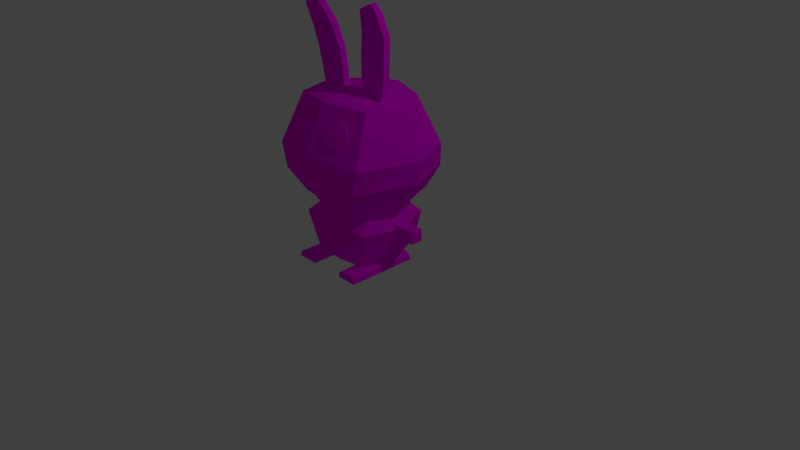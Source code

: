 # Source: newbunny.blend  (saved by Blender 2.78.0; exported with 4.5.12 LTS)
import bpy
from mathutils import Matrix  # noqa: F401  (used for matrix-valued properties, if any)

bpy.ops.wm.read_factory_settings(use_empty=True)
scene = bpy.context.scene
scene.name = 'Scene'

# ---- collections
col_collection_1 = bpy.data.collections.new('Collection 1'); scene.collection.children.link(col_collection_1)

# ---- images (referenced by path relative to the original .blend; pixels are not part of the script)
import os
ASSET_DIR = os.environ.get("B2B_ASSET_DIR", "")  # directory of the original .blend (textures are referenced by path, not embedded)
HERE = os.path.dirname(os.path.abspath(__file__))  # packed textures are extracted next to this script under _unpacked/

def load_image(name, relpath, width, height, colorspace="sRGB"):
    """Load a texture the original file referenced (path relative to the .blend, or extracted next to this script)."""
    p = next((c for c in (os.path.join(HERE, relpath), os.path.join(ASSET_DIR, relpath)) if relpath and os.path.exists(c)), "")
    if p:
        img = bpy.data.images.load(p, check_existing=True)
        img.name = name
    else:  # same state as the original file: an image datablock whose file is absent (Cycles renders it pink)
        img = bpy.data.images.new(name, width, height)
        img.source = "FILE"
        img.filepath = "//" + (relpath or name)
    img.colorspace_settings.name = colorspace
    return img
img_8e10ffcd_f129_4fbc_802e_52e0556b19e6_png = load_image('8e10ffcd-f129-4fbc-802e-52e0556b19e6.png', '8e10ffcd-f129-4fbc-802e-52e0556b19e6.png', 1024, 1024, 'sRGB')

# ---- materials (node trees are filled in below, after node groups)
mat_material_005 = bpy.data.materials.new('Material.005')
mat_material_005.alpha_threshold = 0.0
mat_material_005.roughness = 0.5

# ---- material node trees
mat_material_005.use_nodes = True; mat_material_005.node_tree.nodes.clear()
_N = mat_material_005.node_tree.nodes; _L = mat_material_005.node_tree.links
n0 = _N.new('ShaderNodeOutputMaterial'); n0.name = 'Material Output'; n0.location = (300, 300)
n1 = _N.new('ShaderNodeBsdfDiffuse'); n1.name = 'Diffuse BSDF'; n1.location = (10, 300)
n2 = _N.new('ShaderNodeTexImage'); n2.name = 'Image Texture'; n2.location = (-180, 300)
n2.width = 140
n2.image = img_8e10ffcd_f129_4fbc_802e_52e0556b19e6_png
_L.new(n1.outputs[0], n0.inputs[0])
_L.new(n2.outputs[0], n1.inputs[0])
n0.is_active_output = True

# ---- world
world_world = bpy.data.worlds.new('World'); scene.world = world_world
world_world.color = (0.05088, 0.05088, 0.05088)
world_world.use_sun_shadow = False
world_world.sun_shadow_jitter_overblur = 0.0
world_world.cycles.sampling_method = 'MANUAL'

# ---- cameras
cam_camera = bpy.data.cameras.new('Camera')
cam_camera.clip_end = 100.0
cam_camera.lens = 35.0
cam_camera.sensor_width = 32.0
cam_camera.sensor_height = 18.0
cam_camera.ortho_scale = 7.314
cam_camera.dof.focus_distance = 0.0

# ---- lights
light_lamp = bpy.data.lights.new('Lamp', 'POINT')
light_lamp.transmission_factor = 0.0
light_lamp.cutoff_distance = 30.0
light_lamp.energy = 100.0
light_lamp.shadow_buffer_clip_start = 1.001
light_lamp.shadow_soft_size = 0.1
light_lamp.shadow_maximum_resolution = 0.006
light_lamp.use_absolute_resolution = True

# ---- meshes
me_cube = bpy.data.meshes.new('Cube')
me_cube.from_pydata([(-0.5922, -0.7806, 1.231), (-0.6132, 0.7322, 1.231), (-0.7323, -0.6563, 2.831), (-0.6021, 0.5101, 2.831), (-0.8978, 2.98e-07, 1.231), (-0.925, 1.788e-07, 2.831), (-0.6, -0.9245, 2.424), (-0.5937, -0.8972, 2.412), (-0.596, -0.9419, 2.386), (-0.5896, -0.9147, 2.374), (-0.5841, -0.9602, 2.35), (-0.5777, -0.933, 2.338), (-0.5648, -0.9787, 2.318), (-0.5584, -0.9515, 2.306), (-0.5388, -0.9967, 2.291), (-0.5324, -0.9695, 2.279), (-0.5071, -1.014, 2.269), (-0.5008, -0.9863, 2.257), (-0.471, -1.028, 2.254), (-0.4646, -1.001, 2.242), (-0.4318, -1.041, 2.246), (-0.4254, -1.014, 2.234), (-0.391, -1.051, 2.246), (-0.3846, -1.023, 2.234), (-0.3502, -1.057, 2.253), (-0.3439, -1.03, 2.241), (-0.311, -1.06, 2.267), (-0.3046, -1.033, 2.256), (-0.2748, -1.059, 2.289), (-0.2685, -1.032, 2.277), (-0.2432, -1.055, 2.316), (-0.2368, -1.027, 2.304), (-0.2172, -1.047, 2.348), (-0.2108, -1.019, 2.336), (-0.1979, -1.036, 2.383), (-0.1915, -1.009, 2.371), (-0.186, -1.022, 2.421), (-0.1796, -0.9949, 2.409), (-0.1819, -1.006, 2.46), (-0.1756, -0.979, 2.448), (-0.186, -0.9889, 2.497), (-0.1796, -0.9616, 2.486), (-0.1979, -0.9705, 2.533), (-0.1915, -0.9433, 2.521), (-0.2172, -0.952, 2.565), (-0.2108, -0.9248, 2.554), (-0.2432, -0.934, 2.593), (-0.2368, -0.9068, 2.581), (-0.2748, -0.9172, 2.615), (-0.2685, -0.89, 2.603), (-0.311, -0.9023, 2.63), (-0.3046, -0.875, 2.618), (-0.3502, -0.8898, 2.637), (-0.3439, -0.8625, 2.626), (-0.391, -0.8801, 2.638), (-0.3846, -0.8529, 2.626), (-0.4318, -0.8738, 2.63), (-0.4254, -0.8465, 2.619), (-0.471, -0.871, 2.616), (-0.4646, -0.8437, 2.604), (-0.5071, -0.8718, 2.595), (-0.5008, -0.8445, 2.583), (-0.5388, -0.8762, 2.568), (-0.5324, -0.8489, 2.556), (-0.5648, -0.884, 2.536), (-0.5584, -0.8568, 2.524), (-0.5841, -0.895, 2.5), (-0.5777, -0.8677, 2.488), (-0.596, -0.9086, 2.463), (-0.5896, -0.8814, 2.451), (-0.9004, -1.0, 2.031), (-0.8752, 0.786, 2.031), (-1.197, 2.384e-07, 2.031), (-1.147, 2.682e-07, 1.631), (-0.7926, -1.0, 1.631), (-0.8278, 0.8206, 1.631), (-0.5378, -0.9566, 2.41), (-0.5328, -0.9349, 2.401), (-0.5346, -0.9705, 2.38), (-0.5296, -0.9488, 2.371), (-0.5251, -0.9851, 2.352), (-0.5201, -0.9634, 2.342), (-0.5097, -0.9999, 2.326), (-0.5047, -0.9782, 2.317), (-0.489, -1.014, 2.304), (-0.4839, -0.9925, 2.295), (-0.4637, -1.028, 2.287), (-0.4587, -1.006, 2.277), (-0.4349, -1.04, 2.275), (-0.4298, -1.018, 2.265), (-0.4036, -1.05, 2.269), (-0.3986, -1.028, 2.259), (-0.3711, -1.057, 2.268), (-0.366, -1.036, 2.259), (-0.3386, -1.062, 2.274), (-0.3335, -1.041, 2.265), (-0.3073, -1.065, 2.286), (-0.3022, -1.043, 2.276), (-0.2785, -1.064, 2.303), (-0.2734, -1.042, 2.293), (-0.2532, -1.06, 2.324), (-0.2481, -1.039, 2.315), (-0.2325, -1.054, 2.35), (-0.2274, -1.032, 2.34), (-0.2171, -1.045, 2.378), (-0.212, -1.024, 2.369), (-0.2076, -1.035, 2.408), (-0.2025, -1.013, 2.399), (-0.2044, -1.022, 2.439), (-0.1993, -1.0, 2.429), (-0.2076, -1.008, 2.469), (-0.2025, -0.9863, 2.46), (-0.2171, -0.9934, 2.498), (-0.212, -0.9716, 2.488), (-0.2325, -0.9786, 2.523), (-0.2274, -0.9569, 2.514), (-0.2532, -0.9642, 2.545), (-0.2481, -0.9425, 2.536), (-0.2785, -0.9508, 2.563), (-0.2734, -0.9291, 2.553), (-0.3073, -0.9389, 2.575), (-0.3022, -0.9172, 2.565), (-0.3386, -0.9289, 2.581), (-0.3335, -0.9072, 2.571), (-0.3711, -0.9213, 2.581), (-0.366, -0.8995, 2.572), (-0.4036, -0.9162, 2.575), (-0.3986, -0.8945, 2.566), (-0.4349, -0.914, 2.564), (-0.4298, -0.8922, 2.554), (-0.4637, -0.9146, 2.547), (-0.4587, -0.8929, 2.537), (-0.489, -0.9181, 2.525), (-0.4839, -0.8964, 2.516), (-0.5097, -0.9244, 2.5), (-0.5047, -0.9026, 2.49), (-0.5251, -0.9331, 2.471), (-0.5201, -0.9114, 2.462), (-0.5346, -0.944, 2.441), (-0.5296, -0.9223, 2.432), (-0.4777, -0.9788, 2.412), (-0.4736, -0.9615, 2.405), (-0.4751, -0.9899, 2.388), (-0.4711, -0.9726, 2.381), (-0.4675, -1.002, 2.365), (-0.4635, -0.9842, 2.358), (-0.4552, -1.013, 2.345), (-0.4512, -0.9961, 2.337), (-0.4386, -1.025, 2.327), (-0.4346, -1.008, 2.32), (-0.4184, -1.036, 2.314), (-0.4144, -1.018, 2.306), (-0.3954, -1.045, 2.304), (-0.3913, -1.028, 2.296), (-0.3704, -1.053, 2.299), (-0.3664, -1.036, 2.291), (-0.3444, -1.059, 2.299), (-0.3404, -1.042, 2.291), (-0.3184, -1.063, 2.303), (-0.3144, -1.046, 2.296), (-0.2934, -1.065, 2.313), (-0.2894, -1.048, 2.305), (-0.2704, -1.065, 2.326), (-0.2663, -1.047, 2.319), (-0.2502, -1.062, 2.343), (-0.2461, -1.044, 2.336), (-0.2336, -1.057, 2.364), (-0.2296, -1.039, 2.356), (-0.2213, -1.05, 2.386), (-0.2172, -1.032, 2.379), (-0.2137, -1.041, 2.41), (-0.2097, -1.024, 2.403), (-0.2111, -1.031, 2.435), (-0.2071, -1.014, 2.428), (-0.2137, -1.02, 2.459), (-0.2097, -1.003, 2.452), (-0.2213, -1.008, 2.482), (-0.2172, -0.9908, 2.474), (-0.2336, -0.9964, 2.503), (-0.2296, -0.979, 2.495), (-0.2502, -0.9849, 2.52), (-0.2461, -0.9675, 2.513), (-0.2704, -0.9742, 2.534), (-0.2663, -0.9568, 2.526), (-0.2934, -0.9647, 2.544), (-0.2894, -0.9473, 2.536), (-0.3184, -0.9567, 2.548), (-0.3144, -0.9393, 2.541), (-0.3444, -0.9506, 2.549), (-0.3404, -0.9332, 2.541), (-0.3704, -0.9465, 2.544), (-0.3664, -0.9292, 2.537), (-0.3954, -0.9447, 2.535), (-0.3913, -0.9274, 2.527), (-0.4184, -0.9452, 2.521), (-0.4144, -0.9279, 2.514), (-0.4386, -0.948, 2.504), (-0.4346, -0.9307, 2.497), (-0.4552, -0.953, 2.484), (-0.4512, -0.9357, 2.476), (-0.4675, -0.96, 2.461), (-0.4635, -0.9427, 2.454), (-0.4751, -0.9687, 2.437), (-0.4711, -0.9514, 2.429), (-0.5923, -0.278, 2.73), (-0.9235, -0.3834, 4.116), (-0.5923, -0.1568, 2.73), (-0.9235, -0.265, 4.141), (-0.1963, -0.278, 2.828), (-0.5614, -0.3935, 4.162), (-0.1963, -0.1568, 2.828), (-0.5614, -0.2751, 4.188), (-0.3943, -0.1354, 2.779), (-0.7422, -0.2732, 4.28), (-0.3943, -0.254, 2.779), (-0.7422, -0.3891, 4.255), (-0.4933, -0.1461, 2.754), (-0.8562, -0.3795, 4.193), (-0.8335, -0.2709, 4.219), (-0.5297, -0.2577, 2.752), (-0.679, -0.2715, 4.247), (-0.2437, -0.2619, 2.806), (-0.2953, -0.1407, 2.803), (-0.6467, -0.3906, 4.225), (-0.5132, -0.6367, 0.2075), (-0.3975, 0.6437, 0.2075), (-0.5367, -0.4344, 1.241), (-0.476, 0.4471, 1.241), (0.0006914, 0.5924, 0.08426), (0.0006912, -0.6367, 0.1408), (0.0006915, 0.5724, 1.145), (0.0006908, -0.5539, 1.145), (-0.6858, 0.005732, 0.2075), (-0.6745, 0.005732, 1.241), (0.0006911, 0.005732, 1.199), (0.0006913, 0.005732, 0.08426), (-0.5479, -0.5251, 0.9955), (-0.5041, 0.4805, 0.9616), (0.0006914, 0.6095, 0.9512), (0.000691, -0.6699, 0.9776), (-0.7002, 0.005732, 0.9761), (0.0006911, -0.7757, 0.8191), (-0.8802, 0.005732, 0.8125), (-0.6951, -0.7055, 0.8125), (-0.5899, 0.6426, 0.8125), (0.0006914, 0.7283, 0.8191), (0.0006912, -0.7249, 0.3009), (-0.7518, 0.005732, 0.3041), (-0.5459, -0.6402, 0.3041), (-0.45, 0.6435, 0.3041), (0.0006914, 0.7099, 0.2577), (-0.6761, -0.9154, 0.04395), (-0.6595, -0.9154, 0.1331), (-0.6761, 0.312, 0.04395), (-0.6595, 0.312, 0.1331), (-0.3038, -0.9154, 0.04395), (-0.3204, -0.9154, 0.1331), (-0.3038, 0.312, 0.04395), (-0.3204, 0.312, 0.1331), (-0.4709, 0.312, 0.04395), (-0.4709, 0.312, 0.1846), (-0.4709, -0.9154, 0.04395), (-0.4709, -0.9154, 0.1846), (-0.583, 0.312, 0.04395), (-0.583, -0.9154, 0.1704), (-0.583, 0.312, 0.1704), (-0.583, -0.9154, 0.04395), (-0.3969, 0.312, 0.1704), (-0.3969, -0.9154, 0.04395), (-0.3969, 0.312, 0.04395), (-0.3969, -0.9154, 0.1704), (-1.181, -0.1396, 0.6686), (-1.181, -0.1396, 0.8751), (-1.181, 0.06688, 0.6686), (-1.181, 0.06688, 0.8751), (-0.7631, -0.1396, 0.6686), (-0.7631, -0.1396, 0.8751), (-0.7631, 0.06688, 0.6686), (-0.7631, 0.06688, 0.8751), (-0.9721, 0.06688, 0.6686), (-0.9721, 0.06688, 0.8751), (-0.9721, -0.1396, 0.6686), (-0.9721, -0.1396, 0.8751), (0.5922, -0.7806, 1.231), (0.6132, 0.7322, 1.231), (0.7323, -0.6563, 2.831), (0.6021, 0.5101, 2.831), (0.0, 0.7684, 1.14), (0.0, -0.7806, 1.14), (0.0, 0.6738, 2.883), (0.0, -0.868, 2.883), (0.8978, 2.98e-07, 1.231), (0.925, 1.788e-07, 2.831), (0.0, -1.788e-07, 3.011), (0.0, 1.192e-07, 1.14), (0.6, -0.9245, 2.424), (0.5937, -0.8972, 2.412), (0.596, -0.9419, 2.386), (0.5896, -0.9147, 2.374), (0.5841, -0.9602, 2.35), (0.5777, -0.933, 2.338), (0.5648, -0.9787, 2.318), (0.5584, -0.9515, 2.306), (0.5388, -0.9967, 2.291), (0.5324, -0.9695, 2.279), (0.5071, -1.014, 2.269), (0.5008, -0.9863, 2.257), (0.471, -1.028, 2.254), (0.4646, -1.001, 2.242), (0.4318, -1.041, 2.246), (0.4254, -1.014, 2.234), (0.391, -1.051, 2.246), (0.3846, -1.023, 2.234), (0.3502, -1.057, 2.253), (0.3439, -1.03, 2.241), (0.311, -1.06, 2.267), (0.3046, -1.033, 2.256), (0.2748, -1.059, 2.289), (0.2685, -1.032, 2.277), (0.2432, -1.055, 2.316), (0.2368, -1.027, 2.304), (0.2172, -1.047, 2.348), (0.2108, -1.019, 2.336), (0.1979, -1.036, 2.383), (0.1915, -1.009, 2.371), (0.186, -1.022, 2.421), (0.1796, -0.9949, 2.409), (0.1819, -1.006, 2.46), (0.1756, -0.979, 2.448), (0.186, -0.9889, 2.497), (0.1796, -0.9616, 2.486), (0.1979, -0.9705, 2.533), (0.1915, -0.9433, 2.521), (0.2172, -0.952, 2.565), (0.2108, -0.9248, 2.554), (0.2432, -0.934, 2.593), (0.2368, -0.9068, 2.581), (0.2748, -0.9172, 2.615), (0.2685, -0.89, 2.603), (0.311, -0.9023, 2.63), (0.3046, -0.875, 2.618), (0.3502, -0.8898, 2.637), (0.3439, -0.8625, 2.626), (0.391, -0.8801, 2.638), (0.3846, -0.8529, 2.626), (0.4318, -0.8738, 2.63), (0.4254, -0.8465, 2.619), (0.471, -0.871, 2.616), (0.4646, -0.8437, 2.604), (0.5071, -0.8718, 2.595), (0.5008, -0.8445, 2.583), (0.5388, -0.8762, 2.568), (0.5324, -0.8489, 2.556), (0.5648, -0.884, 2.536), (0.5584, -0.8568, 2.524), (0.5841, -0.895, 2.5), (0.5777, -0.8677, 2.488), (0.596, -0.9086, 2.463), (0.5896, -0.8814, 2.451), (0.9004, -1.0, 2.031), (0.8752, 0.786, 2.031), (0.0, 0.9294, 2.14), (0.0, -1.182, 2.14), (1.197, 2.384e-07, 2.031), (0.0, -1.091, 1.64), (1.147, 2.682e-07, 1.631), (0.7926, -1.0, 1.631), (0.8278, 0.8206, 1.631), (0.0, 1.0, 1.64), (0.5378, -0.9566, 2.41), (0.5328, -0.9349, 2.401), (0.5346, -0.9705, 2.38), (0.5296, -0.9488, 2.371), (0.5251, -0.9851, 2.352), (0.5201, -0.9634, 2.342), (0.5097, -0.9999, 2.326), (0.5047, -0.9782, 2.317), (0.489, -1.014, 2.304), (0.4839, -0.9925, 2.295), (0.4637, -1.028, 2.287), (0.4587, -1.006, 2.277), (0.4349, -1.04, 2.275), (0.4298, -1.018, 2.265), (0.4036, -1.05, 2.269), (0.3986, -1.028, 2.259), (0.3711, -1.057, 2.268), (0.366, -1.036, 2.259), (0.3386, -1.062, 2.274), (0.3335, -1.041, 2.265), (0.3073, -1.065, 2.286), (0.3022, -1.043, 2.276), (0.2785, -1.064, 2.303), (0.2734, -1.042, 2.293), (0.2532, -1.06, 2.324), (0.2481, -1.039, 2.315), (0.2325, -1.054, 2.35), (0.2274, -1.032, 2.34), (0.2171, -1.045, 2.378), (0.212, -1.024, 2.369), (0.2076, -1.035, 2.408), (0.2025, -1.013, 2.399), (0.2044, -1.022, 2.439), (0.1993, -1.0, 2.429), (0.2076, -1.008, 2.469), (0.2025, -0.9863, 2.46), (0.2171, -0.9934, 2.498), (0.212, -0.9716, 2.488), (0.2325, -0.9786, 2.523), (0.2274, -0.9569, 2.514), (0.2532, -0.9642, 2.545), (0.2481, -0.9425, 2.536), (0.2785, -0.9508, 2.563), (0.2734, -0.9291, 2.553), (0.3073, -0.9389, 2.575), (0.3022, -0.9172, 2.565), (0.3386, -0.9289, 2.581), (0.3335, -0.9072, 2.571), (0.3711, -0.9213, 2.581), (0.366, -0.8995, 2.572), (0.4036, -0.9162, 2.575), (0.3986, -0.8945, 2.566), (0.4349, -0.914, 2.564), (0.4298, -0.8922, 2.554), (0.4637, -0.9146, 2.547), (0.4587, -0.8929, 2.537), (0.489, -0.9181, 2.525), (0.4839, -0.8964, 2.516), (0.5097, -0.9244, 2.5), (0.5047, -0.9026, 2.49), (0.5251, -0.9331, 2.471), (0.5201, -0.9114, 2.462), (0.5346, -0.944, 2.441), (0.5296, -0.9223, 2.432), (0.4777, -0.9788, 2.412), (0.4736, -0.9615, 2.405), (0.4751, -0.9899, 2.388), (0.4711, -0.9726, 2.381), (0.4675, -1.002, 2.365), (0.4635, -0.9842, 2.358), (0.4552, -1.013, 2.345), (0.4512, -0.9961, 2.337), (0.4386, -1.025, 2.327), (0.4346, -1.008, 2.32), (0.4184, -1.036, 2.314), (0.4144, -1.018, 2.306), (0.3954, -1.045, 2.304), (0.3913, -1.028, 2.296), (0.3704, -1.053, 2.299), (0.3664, -1.036, 2.291), (0.3444, -1.059, 2.299), (0.3404, -1.042, 2.291), (0.3184, -1.063, 2.303), (0.3144, -1.046, 2.296), (0.2934, -1.065, 2.313), (0.2894, -1.048, 2.305), (0.2704, -1.065, 2.326), (0.2663, -1.047, 2.319), (0.2502, -1.062, 2.343), (0.2461, -1.044, 2.336), (0.2336, -1.057, 2.364), (0.2296, -1.039, 2.356), (0.2213, -1.05, 2.386), (0.2172, -1.032, 2.379), (0.2137, -1.041, 2.41), (0.2097, -1.024, 2.403), (0.2111, -1.031, 2.435), (0.2071, -1.014, 2.428), (0.2137, -1.02, 2.459), (0.2097, -1.003, 2.452), (0.2213, -1.008, 2.482), (0.2172, -0.9908, 2.474), (0.2336, -0.9964, 2.503), (0.2296, -0.979, 2.495), (0.2502, -0.9849, 2.52), (0.2461, -0.9675, 2.513), (0.2704, -0.9742, 2.534), (0.2663, -0.9568, 2.526), (0.2934, -0.9647, 2.544), (0.2894, -0.9473, 2.536), (0.3184, -0.9567, 2.548), (0.3144, -0.9393, 2.541), (0.3444, -0.9506, 2.549), (0.3404, -0.9332, 2.541), (0.3704, -0.9465, 2.544), (0.3664, -0.9292, 2.537), (0.3954, -0.9447, 2.535), (0.3913, -0.9274, 2.527), (0.4184, -0.9452, 2.521), (0.4144, -0.9279, 2.514), (0.4386, -0.948, 2.504), (0.4346, -0.9307, 2.497), (0.4552, -0.953, 2.484), (0.4512, -0.9357, 2.476), (0.4675, -0.96, 2.461), (0.4635, -0.9427, 2.454), (0.4751, -0.9687, 2.437), (0.4711, -0.9514, 2.429), (0.5132, -0.6367, 0.2075), (0.3975, 0.6437, 0.2075), (0.5367, -0.4344, 1.241), (0.476, 0.4471, 1.241), (-0.0006914, 0.5924, 0.08426), (-0.0006912, -0.6367, 0.1408), (-0.0006915, 0.5724, 1.145), (-0.0006908, -0.5539, 1.145), (0.6858, 0.005732, 0.2075), (0.6745, 0.005732, 1.241), (-0.0006911, 0.005732, 1.199), (-0.0006913, 0.005732, 0.08426), (0.5479, -0.5251, 0.9955), (0.5041, 0.4805, 0.9616), (-0.0006914, 0.6095, 0.9512), (-0.000691, -0.6699, 0.9776), (0.7002, 0.005732, 0.9761), (-0.0006911, -0.7757, 0.8191), (0.8802, 0.005732, 0.8125), (0.6951, -0.7055, 0.8125), (0.5899, 0.6426, 0.8125), (-0.0006914, 0.7283, 0.8191), (-0.0006912, -0.7249, 0.3009), (0.7518, 0.005732, 0.3041), (0.5459, -0.6402, 0.3041), (0.45, 0.6435, 0.3041), (-0.0006914, 0.7099, 0.2577), (0.6761, -0.9154, 0.04395), (0.6595, -0.9154, 0.1331), (0.6761, 0.312, 0.04395), (0.6595, 0.312, 0.1331), (0.3038, -0.9154, 0.04395), (0.3204, -0.9154, 0.1331), (0.3038, 0.312, 0.04395), (0.3204, 0.312, 0.1331), (0.4709, 0.312, 0.04395), (0.4709, 0.312, 0.1846), (0.4709, -0.9154, 0.04395), (0.4709, -0.9154, 0.1846), (0.583, 0.312, 0.04395), (0.583, -0.9154, 0.1704), (0.583, 0.312, 0.1704), (0.583, -0.9154, 0.04395), (0.3969, 0.312, 0.1704), (0.3969, -0.9154, 0.04395), (0.3969, 0.312, 0.04395), (0.3969, -0.9154, 0.1704), (1.181, -0.1396, 0.6686), (1.181, -0.1396, 0.8751), (1.181, 0.06688, 0.6686), (1.181, 0.06688, 0.8751), (0.7631, -0.1396, 0.6686), (0.7631, -0.1396, 0.8751), (0.7631, 0.06688, 0.6686), (0.7631, 0.06688, 0.8751), (0.9721, 0.06688, 0.6686), (0.9721, 0.06688, 0.8751), (0.9721, -0.1396, 0.6686), (0.9721, -0.1396, 0.8751), (-0.7663, -0.278, 3.432), (-0.7663, -0.1568, 3.432), (-0.2778, -0.1568, 3.53), (-0.2778, -0.278, 3.53), (-0.5683, -0.254, 3.481), (-0.5683, -0.1354, 3.481), (-0.6673, -0.1461, 3.456), (-0.7036, -0.2577, 3.454), (-0.3251, -0.2619, 3.508), (-0.3768, -0.1407, 3.505), (-0.8532, -0.309, 3.773), (-0.8532, -0.1906, 3.798), (-0.3794, -0.2114, 3.894), (-0.3794, -0.3298, 3.869), (-0.6552, -0.2959, 3.826), (-0.6552, -0.1801, 3.851), (-0.7542, -0.1853, 3.825), (-0.7906, -0.2939, 3.799), (-0.4268, -0.3095, 3.851), (-0.4784, -0.1904, 3.874), (-0.6793, -0.1568, 3.081), (-0.2123, -0.1568, 3.179), (-0.2123, -0.278, 3.179), (-0.4813, -0.254, 3.13), (-0.4813, -0.1354, 3.13), (-0.5803, -0.1461, 3.105), (-0.6166, -0.2577, 3.103), (-0.2596, -0.2619, 3.157), (-0.3113, -0.1407, 3.154), (-0.6793, -0.278, 3.081), (0.2196, -0.278, 2.762), (0.2286, -0.2998, 4.183), (0.2196, -0.1568, 2.762), (0.2286, -0.1798, 4.2), (0.6276, -0.278, 2.765), (0.5887, -0.2956, 4.154), (0.6276, -0.1568, 2.765), (0.5887, -0.1756, 4.171), (0.4236, -0.1354, 2.763), (0.4339, -0.1727, 4.303), (0.4236, -0.254, 2.763), (0.4339, -0.2901, 4.286), (0.3216, -0.1461, 2.762), (0.3386, -0.288, 4.244), (0.3611, -0.177, 4.257), (0.2858, -0.2577, 2.769), (0.4878, -0.1714, 4.256), (0.5765, -0.2619, 2.755), (0.5256, -0.1407, 2.764), (0.5198, -0.2908, 4.234), (0.2144, -0.278, 3.485), (0.2144, -0.1568, 3.485), (0.7123, -0.1568, 3.466), (0.7123, -0.278, 3.466), (0.4184, -0.254, 3.486), (0.4184, -0.1354, 3.486), (0.3164, -0.1461, 3.485), (0.2806, -0.2577, 3.492), (0.6613, -0.2619, 3.456), (0.6103, -0.1407, 3.465), (0.2118, -0.2506, 3.838), (0.2118, -0.1306, 3.855), (0.6954, -0.1285, 3.84), (0.6954, -0.2485, 3.823), (0.4158, -0.227, 3.843), (0.4158, -0.1096, 3.859), (0.3138, -0.1201, 3.857), (0.278, -0.2315, 3.848), (0.6444, -0.2311, 3.815), (0.5935, -0.1124, 3.841), (0.217, -0.1568, 3.123), (0.6941, -0.1568, 3.109), (0.6941, -0.278, 3.109), (0.421, -0.254, 3.125), (0.421, -0.1354, 3.125), (0.319, -0.1461, 3.124), (0.2832, -0.2577, 3.13), (0.643, -0.2619, 3.1), (0.5921, -0.1407, 3.109), (0.217, -0.278, 3.123), (0.2269, -0.2948, 4.149), (0.2269, -0.1748, 4.166), (0.5994, -0.1709, 4.138), (0.5994, -0.2909, 4.121), (0.4321, -0.2838, 4.241), (0.4321, -0.1664, 4.258), (0.3564, -0.1713, 4.217), (0.3325, -0.2823, 4.205), (0.5323, -0.2848, 4.192), (0.4983, -0.1655, 4.214), (-0.9179, -0.3775, 4.088), (-0.9179, -0.259, 4.114), (-0.5469, -0.27, 4.165), (-0.5469, -0.3884, 4.139), (-0.7353, -0.3817, 4.221), (-0.7353, -0.2658, 4.246), (-0.8272, -0.2641, 4.188), (-0.851, -0.3727, 4.162), (-0.6293, -0.3841, 4.195), (-0.663, -0.2651, 4.218), (-0.1132, 0.5883, 0.2299), (-0.1174, 0.5842, 0.6119), (-0.1132, 0.8429, 0.2299), (-0.1174, 0.847, 0.6119), (0.1414, 0.5883, 0.2299), (0.1455, 0.5842, 0.6119), (0.1414, 0.8429, 0.2299), (0.1455, 0.847, 0.6119), (-0.2054, 0.4961, 0.4209), (-0.2054, 0.9351, 0.4209), (0.2335, 0.9351, 0.4209), (0.2335, 0.4961, 0.4209)], [], [(294, 288, 0, 4), (293, 5, 2, 290), (362, 290, 2, 70), (72, 5, 3, 71), (368, 287, 1, 75), (70, 2, 5, 72), (289, 3, 5, 293), (287, 294, 4, 1), (6, 7, 9, 8), (8, 9, 11, 10), (10, 11, 13, 12), (12, 13, 15, 14), (14, 15, 17, 16), (16, 17, 19, 18), (18, 19, 21, 20), (20, 21, 23, 22), (22, 23, 25, 24), (24, 25, 27, 26), (26, 27, 29, 28), (28, 29, 31, 30), (30, 31, 33, 32), (32, 33, 35, 34), (34, 35, 37, 36), (36, 37, 39, 38), (38, 39, 41, 40), (40, 41, 43, 42), (42, 43, 45, 44), (44, 45, 47, 46), (46, 47, 49, 48), (48, 49, 51, 50), (50, 51, 53, 52), (52, 53, 55, 54), (54, 55, 57, 56), (56, 57, 59, 58), (58, 59, 61, 60), (60, 61, 63, 62), (62, 63, 65, 64), (64, 65, 67, 66), (9, 7, 69, 67, 65, 63, 61, 59, 57, 55, 53, 51, 49, 47, 45, 43, 41, 39, 37, 35, 33, 31, 29, 27, 25, 23, 21, 19, 17, 15, 13, 11), (66, 67, 69, 68), (68, 69, 7, 6), (6, 8, 10, 12, 14, 16, 18, 20, 22, 24, 26, 28, 30, 32, 34, 36, 38, 40, 42, 44, 46, 48, 50, 52, 54, 56, 58, 60, 62, 64, 66, 68), (74, 70, 72, 73), (289, 361, 71, 3), (73, 72, 71, 75), (364, 362, 70, 74), (288, 364, 74, 0), (4, 73, 75, 1), (0, 74, 73, 4), (361, 368, 75, 71), (76, 77, 79, 78), (78, 79, 81, 80), (80, 81, 83, 82), (82, 83, 85, 84), (84, 85, 87, 86), (86, 87, 89, 88), (88, 89, 91, 90), (90, 91, 93, 92), (92, 93, 95, 94), (94, 95, 97, 96), (96, 97, 99, 98), (98, 99, 101, 100), (100, 101, 103, 102), (102, 103, 105, 104), (104, 105, 107, 106), (106, 107, 109, 108), (108, 109, 111, 110), (110, 111, 113, 112), (112, 113, 115, 114), (114, 115, 117, 116), (116, 117, 119, 118), (118, 119, 121, 120), (120, 121, 123, 122), (122, 123, 125, 124), (124, 125, 127, 126), (126, 127, 129, 128), (128, 129, 131, 130), (130, 131, 133, 132), (132, 133, 135, 134), (134, 135, 137, 136), (79, 77, 139, 137, 135, 133, 131, 129, 127, 125, 123, 121, 119, 117, 115, 113, 111, 109, 107, 105, 103, 101, 99, 97, 95, 93, 91, 89, 87, 85, 83, 81), (136, 137, 139, 138), (138, 139, 77, 76), (76, 78, 80, 82, 84, 86, 88, 90, 92, 94, 96, 98, 100, 102, 104, 106, 108, 110, 112, 114, 116, 118, 120, 122, 124, 126, 128, 130, 132, 134, 136, 138), (140, 141, 143, 142), (142, 143, 145, 144), (144, 145, 147, 146), (146, 147, 149, 148), (148, 149, 151, 150), (150, 151, 153, 152), (152, 153, 155, 154), (154, 155, 157, 156), (156, 157, 159, 158), (158, 159, 161, 160), (160, 161, 163, 162), (162, 163, 165, 164), (164, 165, 167, 166), (166, 167, 169, 168), (168, 169, 171, 170), (170, 171, 173, 172), (172, 173, 175, 174), (174, 175, 177, 176), (176, 177, 179, 178), (178, 179, 181, 180), (180, 181, 183, 182), (182, 183, 185, 184), (184, 185, 187, 186), (186, 187, 189, 188), (188, 189, 191, 190), (190, 191, 193, 192), (192, 193, 195, 194), (194, 195, 197, 196), (196, 197, 199, 198), (198, 199, 201, 200), (143, 141, 203, 201, 199, 197, 195, 193, 191, 189, 187, 185, 183, 181, 179, 177, 175, 173, 171, 169, 167, 165, 163, 161, 159, 157, 155, 153, 151, 149, 147, 145), (200, 201, 203, 202), (202, 203, 141, 140), (140, 142, 144, 146, 148, 150, 152, 154, 156, 158, 160, 162, 164, 166, 168, 170, 172, 174, 176, 178, 180, 182, 184, 186, 188, 190, 192, 194, 196, 198, 200, 202), (646, 205, 207, 647), (655, 220, 211, 648), (648, 211, 209, 649), (653, 217, 205, 646), (222, 210, 208, 221), (218, 207, 205, 217), (220, 213, 215, 223), (216, 212, 214, 219), (654, 223, 215, 650), (652, 218, 213, 651), (647, 207, 218, 652), (206, 216, 219, 204), (213, 218, 217, 215), (650, 215, 217, 653), (649, 209, 223, 654), (211, 220, 223, 209), (212, 222, 221, 214), (651, 213, 220, 655), (235, 229, 224, 232), (234, 233, 226, 231), (239, 231, 226, 236), (240, 233, 227, 237), (250, 228, 225, 249), (236, 226, 233, 240), (230, 227, 233, 234), (228, 235, 232, 225), (243, 236, 240, 242), (230, 238, 237, 227), (242, 240, 237, 244), (241, 239, 236, 243), (246, 241, 243, 248), (247, 242, 244, 249), (248, 243, 242, 247), (238, 245, 244, 237), (224, 248, 247, 232), (232, 247, 249, 225), (229, 246, 248, 224), (245, 250, 249, 244), (251, 252, 254, 253), (269, 267, 258, 257), (257, 258, 256, 255), (266, 264, 252, 251), (269, 257, 255, 268), (265, 254, 252, 264), (267, 260, 262, 270), (263, 259, 261, 266), (268, 270, 262, 261), (263, 265, 260, 259), (253, 254, 265, 263), (253, 263, 266, 251), (260, 265, 264, 262), (261, 262, 264, 266), (255, 256, 270, 268), (258, 267, 270, 256), (259, 269, 268, 261), (259, 260, 267, 269), (271, 272, 274, 273), (279, 280, 278, 277), (277, 278, 276, 275), (281, 282, 272, 271), (279, 277, 275, 281), (280, 274, 272, 282), (278, 280, 282, 276), (273, 279, 281, 271), (275, 276, 282, 281), (273, 274, 280, 279), (294, 291, 283, 288), (293, 290, 285, 292), (362, 359, 285, 290), (363, 360, 286, 292), (368, 367, 284, 287), (359, 363, 292, 285), (289, 293, 292, 286), (287, 284, 291, 294), (295, 297, 298, 296), (297, 299, 300, 298), (299, 301, 302, 300), (301, 303, 304, 302), (303, 305, 306, 304), (305, 307, 308, 306), (307, 309, 310, 308), (309, 311, 312, 310), (311, 313, 314, 312), (313, 315, 316, 314), (315, 317, 318, 316), (317, 319, 320, 318), (319, 321, 322, 320), (321, 323, 324, 322), (323, 325, 326, 324), (325, 327, 328, 326), (327, 329, 330, 328), (329, 331, 332, 330), (331, 333, 334, 332), (333, 335, 336, 334), (335, 337, 338, 336), (337, 339, 340, 338), (339, 341, 342, 340), (341, 343, 344, 342), (343, 345, 346, 344), (345, 347, 348, 346), (347, 349, 350, 348), (349, 351, 352, 350), (351, 353, 354, 352), (353, 355, 356, 354), (298, 300, 302, 304, 306, 308, 310, 312, 314, 316, 318, 320, 322, 324, 326, 328, 330, 332, 334, 336, 338, 340, 342, 344, 346, 348, 350, 352, 354, 356, 358, 296), (355, 357, 358, 356), (357, 295, 296, 358), (295, 357, 355, 353, 351, 349, 347, 345, 343, 341, 339, 337, 335, 333, 331, 329, 327, 325, 323, 321, 319, 317, 315, 313, 311, 309, 307, 305, 303, 301, 299, 297), (366, 365, 363, 359), (289, 286, 360, 361), (365, 367, 360, 363), (364, 366, 359, 362), (288, 283, 366, 364), (291, 284, 367, 365), (283, 291, 365, 366), (361, 360, 367, 368), (369, 371, 372, 370), (371, 373, 374, 372), (373, 375, 376, 374), (375, 377, 378, 376), (377, 379, 380, 378), (379, 381, 382, 380), (381, 383, 384, 382), (383, 385, 386, 384), (385, 387, 388, 386), (387, 389, 390, 388), (389, 391, 392, 390), (391, 393, 394, 392), (393, 395, 396, 394), (395, 397, 398, 396), (397, 399, 400, 398), (399, 401, 402, 400), (401, 403, 404, 402), (403, 405, 406, 404), (405, 407, 408, 406), (407, 409, 410, 408), (409, 411, 412, 410), (411, 413, 414, 412), (413, 415, 416, 414), (415, 417, 418, 416), (417, 419, 420, 418), (419, 421, 422, 420), (421, 423, 424, 422), (423, 425, 426, 424), (425, 427, 428, 426), (427, 429, 430, 428), (372, 374, 376, 378, 380, 382, 384, 386, 388, 390, 392, 394, 396, 398, 400, 402, 404, 406, 408, 410, 412, 414, 416, 418, 420, 422, 424, 426, 428, 430, 432, 370), (429, 431, 432, 430), (431, 369, 370, 432), (369, 431, 429, 427, 425, 423, 421, 419, 417, 415, 413, 411, 409, 407, 405, 403, 401, 399, 397, 395, 393, 391, 389, 387, 385, 383, 381, 379, 377, 375, 373, 371), (433, 435, 436, 434), (435, 437, 438, 436), (437, 439, 440, 438), (439, 441, 442, 440), (441, 443, 444, 442), (443, 445, 446, 444), (445, 447, 448, 446), (447, 449, 450, 448), (449, 451, 452, 450), (451, 453, 454, 452), (453, 455, 456, 454), (455, 457, 458, 456), (457, 459, 460, 458), (459, 461, 462, 460), (461, 463, 464, 462), (463, 465, 466, 464), (465, 467, 468, 466), (467, 469, 470, 468), (469, 471, 472, 470), (471, 473, 474, 472), (473, 475, 476, 474), (475, 477, 478, 476), (477, 479, 480, 478), (479, 481, 482, 480), (481, 483, 484, 482), (483, 485, 486, 484), (485, 487, 488, 486), (487, 489, 490, 488), (489, 491, 492, 490), (491, 493, 494, 492), (436, 438, 440, 442, 444, 446, 448, 450, 452, 454, 456, 458, 460, 462, 464, 466, 468, 470, 472, 474, 476, 478, 480, 482, 484, 486, 488, 490, 492, 494, 496, 434), (493, 495, 496, 494), (495, 433, 434, 496), (433, 495, 493, 491, 489, 487, 485, 483, 481, 479, 477, 475, 473, 471, 469, 467, 465, 463, 461, 459, 457, 455, 453, 451, 449, 447, 445, 443, 441, 439, 437, 435), (508, 505, 497, 502), (507, 504, 499, 506), (512, 509, 499, 504), (513, 510, 500, 506), (523, 522, 498, 501), (509, 513, 506, 499), (503, 507, 506, 500), (501, 498, 505, 508), (516, 515, 513, 509), (503, 500, 510, 511), (515, 517, 510, 513), (514, 516, 509, 512), (519, 521, 516, 514), (520, 522, 517, 515), (521, 520, 515, 516), (511, 510, 517, 518), (497, 505, 520, 521), (505, 498, 522, 520), (502, 497, 521, 519), (518, 517, 522, 523), (524, 526, 527, 525), (542, 530, 531, 540), (530, 528, 529, 531), (539, 524, 525, 537), (542, 541, 528, 530), (538, 537, 525, 527), (540, 543, 535, 533), (536, 539, 534, 532), (541, 534, 535, 543), (536, 532, 533, 538), (526, 536, 538, 527), (526, 524, 539, 536), (533, 535, 537, 538), (534, 539, 537, 535), (528, 541, 543, 529), (531, 529, 543, 540), (532, 534, 541, 542), (532, 542, 540, 533), (544, 546, 547, 545), (552, 550, 551, 553), (550, 548, 549, 551), (554, 544, 545, 555), (552, 554, 548, 550), (553, 555, 545, 547), (551, 549, 555, 553), (546, 544, 554, 552), (548, 554, 555, 549), (546, 552, 553, 547), (580, 561, 565, 584), (578, 559, 564, 583), (579, 560, 563, 582), (576, 557, 562, 581), (581, 562, 561, 580), (583, 564, 560, 579), (582, 563, 556, 585), (577, 558, 559, 578), (584, 565, 558, 577), (585, 556, 557, 576), (561, 571, 575, 565), (559, 569, 574, 564), (560, 570, 573, 563), (557, 567, 572, 562), (562, 572, 571, 561), (564, 574, 570, 560), (563, 573, 566, 556), (558, 568, 569, 559), (565, 575, 568, 558), (556, 566, 567, 557), (204, 585, 576, 206), (222, 584, 577, 210), (210, 577, 578, 208), (219, 582, 585, 204), (221, 583, 579, 214), (216, 581, 580, 212), (206, 576, 581, 216), (214, 579, 582, 219), (208, 578, 583, 221), (212, 580, 584, 222), (636, 587, 589, 637), (645, 602, 593, 638), (638, 593, 591, 639), (643, 599, 587, 636), (604, 592, 590, 603), (600, 589, 587, 599), (602, 595, 597, 605), (598, 594, 596, 601), (644, 605, 597, 640), (642, 600, 595, 641), (637, 589, 600, 642), (588, 598, 601, 586), (595, 600, 599, 597), (640, 597, 599, 643), (639, 591, 605, 644), (593, 602, 605, 591), (594, 604, 603, 596), (641, 595, 602, 645), (630, 611, 615, 634), (628, 609, 614, 633), (629, 610, 613, 632), (626, 607, 612, 631), (631, 612, 611, 630), (633, 614, 610, 629), (632, 613, 606, 635), (627, 608, 609, 628), (634, 615, 608, 627), (635, 606, 607, 626), (611, 621, 625, 615), (609, 619, 624, 614), (610, 620, 623, 613), (607, 617, 622, 612), (612, 622, 621, 611), (614, 624, 620, 610), (613, 623, 616, 606), (608, 618, 619, 609), (615, 625, 618, 608), (606, 616, 617, 607), (586, 635, 626, 588), (604, 634, 627, 592), (592, 627, 628, 590), (601, 632, 635, 586), (603, 633, 629, 596), (598, 631, 630, 594), (588, 626, 631, 598), (596, 629, 632, 601), (590, 628, 633, 603), (594, 630, 634, 604), (621, 641, 645, 625), (619, 639, 644, 624), (620, 640, 643, 623), (617, 637, 642, 622), (622, 642, 641, 621), (624, 644, 640, 620), (623, 643, 636, 616), (618, 638, 639, 619), (625, 645, 638, 618), (616, 636, 637, 617), (571, 651, 655, 575), (569, 649, 654, 574), (570, 650, 653, 573), (567, 647, 652, 572), (572, 652, 651, 571), (574, 654, 650, 570), (573, 653, 646, 566), (568, 648, 649, 569), (575, 655, 648, 568), (566, 646, 647, 567), (664, 657, 659, 665), (665, 659, 663, 666), (666, 663, 661, 667), (667, 661, 657, 664), (658, 662, 660, 656), (663, 659, 657, 661), (660, 667, 664, 656), (662, 666, 667, 660), (658, 665, 666, 662), (656, 664, 665, 658)])
_uv = me_cube.uv_layers.new(name='UVMap')
_uv.uv.foreach_set('vector', [0.1888, 0.9011, 0.2365, 0.8904, 0.2447, 0.9353, 0.2008, 0.9698, 0.05888, 0.7987, 0.0754, 0.8691, 0.0348, 0.8691, 0.01093, 0.8188, 0.1801, 0.8804, 0.2365, 0.8755, 0.2365, 0.947, 0.1767, 0.9686, 0.06032, 0.8965, 0.01555, 0.8975, 0.01953, 0.8586, 0.06433, 0.8361, 0.1076, 0.8762, 0.05696, 0.8816, 0.06092, 0.8015, 0.09963, 0.7694, 0.06373, 0.9751, 0.01777, 0.9491, 0.01555, 0.8975, 0.06032, 0.8965, 0.09956, 0.7852, 0.09991, 0.834, 0.0754, 0.8691, 0.05888, 0.7987, 0.1418, 0.9117, 0.1888, 0.9011, 0.2008, 0.9698, 0.1525, 0.9577, 0.09433, 0.9542, 0.09157, 0.9542, 0.09151, 0.9493, 0.09427, 0.9493, 0.09427, 0.9493, 0.09151, 0.9493, 0.09157, 0.9444, 0.09433, 0.9444, 0.09433, 0.9444, 0.09157, 0.9444, 0.09174, 0.9397, 0.09451, 0.9397, 0.09451, 0.9397, 0.09174, 0.9397, 0.09203, 0.9354, 0.0948, 0.9354, 0.0948, 0.9354, 0.09203, 0.9354, 0.09242, 0.9316, 0.09519, 0.9316, 0.09293, 0.8254, 0.09565, 0.8255, 0.09504, 0.8296, 0.09233, 0.8295, 0.09233, 0.8295, 0.09504, 0.8296, 0.09459, 0.8341, 0.09188, 0.834, 0.09188, 0.834, 0.09459, 0.8341, 0.09431, 0.8389, 0.0916, 0.8388, 0.0916, 0.8388, 0.09431, 0.8389, 0.09422, 0.8438, 0.09151, 0.8437, 0.09151, 0.8437, 0.09422, 0.8438, 0.09431, 0.8486, 0.0916, 0.8486, 0.0916, 0.8486, 0.09431, 0.8486, 0.09459, 0.8532, 0.09188, 0.8531, 0.09188, 0.8531, 0.09459, 0.8532, 0.09504, 0.8573, 0.09233, 0.8572, 0.09233, 0.8572, 0.09504, 0.8573, 0.09565, 0.8607, 0.09293, 0.8606, 0.1664, 0.9054, 0.1668, 0.9054, 0.1668, 0.9059, 0.1664, 0.9059, 0.1664, 0.9059, 0.1668, 0.9059, 0.1668, 0.9065, 0.1664, 0.9065, 0.1664, 0.9065, 0.1668, 0.9065, 0.1668, 0.9072, 0.1664, 0.9072, 0.1664, 0.9072, 0.1668, 0.9072, 0.1668, 0.9079, 0.1664, 0.9079, 0.1664, 0.9079, 0.1668, 0.9079, 0.1668, 0.9086, 0.1664, 0.9086, 0.1664, 0.9086, 0.1668, 0.9086, 0.1668, 0.9092, 0.1664, 0.9092, 0.1664, 0.9092, 0.1668, 0.9092, 0.1668, 0.9099, 0.1664, 0.9099, 0.1664, 0.9099, 0.1668, 0.9099, 0.1668, 0.9104, 0.1664, 0.9104, 0.09556, 0.8961, 0.09283, 0.8961, 0.09227, 0.8922, 0.09499, 0.8922, 0.09499, 0.8922, 0.09227, 0.8922, 0.09185, 0.8878, 0.09458, 0.8877, 0.09458, 0.8877, 0.09185, 0.8878, 0.09159, 0.883, 0.09432, 0.883, 0.09432, 0.883, 0.09159, 0.883, 0.09151, 0.8781, 0.09423, 0.8781, 0.09423, 0.8781, 0.09151, 0.8781, 0.09159, 0.8732, 0.09432, 0.8732, 0.09432, 0.8732, 0.09159, 0.8732, 0.09185, 0.8686, 0.09458, 0.8686, 0.09458, 0.8686, 0.09185, 0.8686, 0.09227, 0.8644, 0.09499, 0.8644, 0.09499, 0.8644, 0.09227, 0.8644, 0.09283, 0.8608, 0.09556, 0.8607, 0.09519, 0.967, 0.09242, 0.967, 0.09203, 0.9632, 0.0948, 0.9632, 0.1482, 0.56, 0.1566, 0.5648, 0.1641, 0.5719, 0.1705, 0.5809, 0.1756, 0.5915, 0.179, 0.6034, 0.1808, 0.616, 0.1808, 0.6289, 0.179, 0.6416, 0.1756, 0.6536, 0.1705, 0.6644, 0.1641, 0.6736, 0.1566, 0.6809, 0.1482, 0.686, 0.1393, 0.6886, 0.1302, 0.6887, 0.1213, 0.6863, 0.1129, 0.6815, 0.1053, 0.6745, 0.09893, 0.6654, 0.09389, 0.6548, 0.09041, 0.6429, 0.08864, 0.6303, 0.08864, 0.6174, 0.09041, 0.6047, 0.09389, 0.5927, 0.09893, 0.5819, 0.1053, 0.5727, 0.1129, 0.5654, 0.1213, 0.5604, 0.1302, 0.5577, 0.1393, 0.5576, 0.0948, 0.9632, 0.09203, 0.9632, 0.09174, 0.9589, 0.09451, 0.9589, 0.09451, 0.9589, 0.09174, 0.9589, 0.09157, 0.9542, 0.09433, 0.9542, 0.5719, 0.1585, 0.5635, 0.1632, 0.5546, 0.1656, 0.5455, 0.1654, 0.5366, 0.1627, 0.5282, 0.1576, 0.5206, 0.1503, 0.5142, 0.1411, 0.5091, 0.1303, 0.5057, 0.1183, 0.5039, 0.1056, 0.5039, 0.09267, 0.5057, 0.08005, 0.5091, 0.0682, 0.5142, 0.05757, 0.5206, 0.04857, 0.5282, 0.04154, 0.5366, 0.03677, 0.5455, 0.03442, 0.5546, 0.03459, 0.5635, 0.03728, 0.5719, 0.04237, 0.5795, 0.04968, 0.5859, 0.05893, 0.591, 0.06975, 0.5944, 0.08174, 0.5962, 0.09443, 0.5962, 0.1073, 0.5944, 0.1199, 0.591, 0.1318, 0.5859, 0.1424, 0.5795, 0.1514, 0.08906, 0.9753, 0.06373, 0.9751, 0.06032, 0.8965, 0.08494, 0.8965, 0.2339, 0.8626, 0.1584, 0.8707, 0.1399, 0.7589, 0.2236, 0.7854, 0.08494, 0.8965, 0.06032, 0.8965, 0.06433, 0.8361, 0.08893, 0.8334, 0.142, 0.884, 0.1801, 0.8804, 0.1767, 0.9686, 0.1456, 0.961, 0.1037, 0.8878, 0.142, 0.884, 0.1456, 0.961, 0.1138, 0.9446, 0.112, 0.897, 0.08494, 0.8965, 0.08893, 0.8334, 0.1155, 0.8408, 0.1155, 0.9586, 0.08906, 0.9753, 0.08494, 0.8965, 0.112, 0.897, 0.1584, 0.8707, 0.1076, 0.8762, 0.09963, 0.7694, 0.1399, 0.7589, 0.1667, 0.9129, 0.1664, 0.9129, 0.1664, 0.9124, 0.1667, 0.9124, 0.1667, 0.9124, 0.1664, 0.9124, 0.1664, 0.9118, 0.1667, 0.9118, 0.1667, 0.9118, 0.1664, 0.9118, 0.1664, 0.9113, 0.1667, 0.9113, 0.1667, 0.9113, 0.1664, 0.9113, 0.1664, 0.9108, 0.1668, 0.9108, 0.1668, 0.9108, 0.1664, 0.9108, 0.1665, 0.9104, 0.1668, 0.9104, 0.1314, 0.9067, 0.1317, 0.9067, 0.1316, 0.9072, 0.1313, 0.9071, 0.1313, 0.9071, 0.1316, 0.9072, 0.1316, 0.9077, 0.1313, 0.9077, 0.1313, 0.9077, 0.1316, 0.9077, 0.1315, 0.9082, 0.1312, 0.9082, 0.1312, 0.9082, 0.1315, 0.9082, 0.1315, 0.9088, 0.1312, 0.9088, 0.1312, 0.9088, 0.1315, 0.9088, 0.1315, 0.9093, 0.1312, 0.9093, 0.1312, 0.9093, 0.1315, 0.9093, 0.1316, 0.9098, 0.1313, 0.9098, 0.1313, 0.9098, 0.1316, 0.9098, 0.1316, 0.9103, 0.1313, 0.9103, 0.1313, 0.9103, 0.1316, 0.9103, 0.1317, 0.9107, 0.1314, 0.9107, 0.09574, 0.79, 0.09797, 0.79, 0.09794, 0.793, 0.09571, 0.793, 0.09571, 0.793, 0.09794, 0.793, 0.09791, 0.7965, 0.09568, 0.7965, 0.09568, 0.7965, 0.09791, 0.7965, 0.0979, 0.8002, 0.09566, 0.8002, 0.09566, 0.8002, 0.0979, 0.8002, 0.09789, 0.8041, 0.09566, 0.8041, 0.09566, 0.8041, 0.09789, 0.8041, 0.0979, 0.808, 0.09566, 0.808, 0.09566, 0.808, 0.0979, 0.808, 0.09791, 0.8117, 0.09568, 0.8117, 0.09568, 0.8117, 0.09791, 0.8117, 0.09794, 0.8152, 0.09571, 0.8152, 0.09571, 0.8152, 0.09794, 0.8152, 0.09797, 0.8182, 0.09574, 0.8182, 0.1889, 0.9087, 0.1886, 0.9087, 0.1886, 0.9082, 0.1889, 0.9082, 0.1889, 0.9082, 0.1886, 0.9082, 0.1885, 0.9077, 0.1888, 0.9077, 0.1888, 0.9077, 0.1885, 0.9077, 0.1885, 0.9072, 0.1888, 0.9072, 0.1888, 0.9072, 0.1885, 0.9072, 0.1885, 0.9066, 0.1888, 0.9066, 0.1888, 0.9066, 0.1885, 0.9066, 0.1885, 0.9061, 0.1888, 0.9061, 0.1888, 0.9061, 0.1885, 0.9061, 0.1885, 0.9056, 0.1888, 0.9056, 0.1888, 0.9056, 0.1885, 0.9056, 0.1886, 0.9051, 0.1889, 0.9051, 0.1889, 0.9051, 0.1886, 0.9051, 0.1886, 0.9047, 0.1889, 0.9047, 0.1668, 0.9144, 0.1665, 0.9144, 0.1664, 0.914, 0.1668, 0.914, 0.5009, 0.2235, 0.5076, 0.2274, 0.5136, 0.233, 0.5188, 0.2402, 0.5228, 0.2487, 0.5256, 0.2582, 0.527, 0.2682, 0.527, 0.2785, 0.5256, 0.2886, 0.5228, 0.2982, 0.5188, 0.3068, 0.5136, 0.3142, 0.5076, 0.32, 0.5009, 0.324, 0.4938, 0.3261, 0.4866, 0.3262, 0.4795, 0.3243, 0.4728, 0.3205, 0.4668, 0.3148, 0.4617, 0.3076, 0.4576, 0.2991, 0.4549, 0.2897, 0.4535, 0.2796, 0.4535, 0.2693, 0.4549, 0.2592, 0.4576, 0.2496, 0.4617, 0.241, 0.4668, 0.2337, 0.4728, 0.2278, 0.4795, 0.2238, 0.4866, 0.2217, 0.4938, 0.2216, 0.1668, 0.914, 0.1664, 0.914, 0.1664, 0.9135, 0.1667, 0.9135, 0.1667, 0.9135, 0.1664, 0.9135, 0.1664, 0.9129, 0.1667, 0.9129, 0.0256, 0.635, 0.02904, 0.6331, 0.03269, 0.6321, 0.03641, 0.6322, 0.04006, 0.6333, 0.04349, 0.6354, 0.04659, 0.6384, 0.04922, 0.6421, 0.05128, 0.6466, 0.05271, 0.6515, 0.05343, 0.6567, 0.05343, 0.6619, 0.05271, 0.6671, 0.05128, 0.672, 0.04922, 0.6763, 0.04659, 0.68, 0.04349, 0.6829, 0.04006, 0.6848, 0.03641, 0.6858, 0.03269, 0.6857, 0.02904, 0.6846, 0.0256, 0.6825, 0.02251, 0.6795, 0.01988, 0.6757, 0.01781, 0.6713, 0.01639, 0.6664, 0.01567, 0.6612, 0.01567, 0.6559, 0.01639, 0.6508, 0.01781, 0.6459, 0.01988, 0.6416, 0.02251, 0.6379, 0.09746, 0.8327, 0.0957, 0.8327, 0.09566, 0.8295, 0.09742, 0.8295, 0.09742, 0.8295, 0.09566, 0.8295, 0.0957, 0.8264, 0.09746, 0.8264, 0.09746, 0.8264, 0.0957, 0.8264, 0.09581, 0.8234, 0.09757, 0.8234, 0.09757, 0.8234, 0.09581, 0.8234, 0.096, 0.8207, 0.09776, 0.8207, 0.09776, 0.8207, 0.096, 0.8207, 0.09624, 0.8182, 0.098, 0.8182, 0.09625, 0.9187, 0.09798, 0.9188, 0.09759, 0.9214, 0.09586, 0.9213, 0.09586, 0.9213, 0.09759, 0.9214, 0.09731, 0.9243, 0.09558, 0.9242, 0.09558, 0.9242, 0.09731, 0.9243, 0.09713, 0.9273, 0.0954, 0.9273, 0.0954, 0.9273, 0.09713, 0.9273, 0.09707, 0.9305, 0.09534, 0.9304, 0.09534, 0.9304, 0.09707, 0.9305, 0.09713, 0.9335, 0.0954, 0.9335, 0.0954, 0.9335, 0.09713, 0.9335, 0.09731, 0.9364, 0.09558, 0.9364, 0.09558, 0.9364, 0.09731, 0.9364, 0.09759, 0.939, 0.09586, 0.939, 0.09586, 0.939, 0.09759, 0.939, 0.09798, 0.9412, 0.09625, 0.9412, 0.1317, 0.9067, 0.1319, 0.9067, 0.1319, 0.907, 0.1317, 0.907, 0.1317, 0.907, 0.1319, 0.907, 0.1319, 0.9074, 0.1317, 0.9074, 0.1317, 0.9074, 0.1319, 0.9074, 0.1319, 0.9078, 0.1317, 0.9078, 0.1317, 0.9078, 0.1319, 0.9078, 0.1319, 0.9083, 0.1317, 0.9083, 0.1317, 0.9083, 0.1319, 0.9083, 0.1319, 0.9087, 0.1317, 0.9087, 0.1317, 0.9087, 0.1319, 0.9087, 0.1319, 0.9091, 0.1317, 0.9091, 0.1317, 0.9091, 0.1319, 0.9091, 0.1319, 0.9095, 0.1317, 0.9095, 0.1317, 0.9095, 0.1319, 0.9095, 0.1319, 0.9099, 0.1317, 0.9099, 0.09792, 0.9638, 0.09619, 0.9638, 0.09583, 0.9613, 0.09756, 0.9613, 0.09756, 0.9613, 0.09583, 0.9613, 0.09556, 0.9585, 0.0973, 0.9585, 0.0973, 0.9585, 0.09556, 0.9585, 0.0954, 0.9554, 0.09713, 0.9554, 0.09713, 0.9554, 0.0954, 0.9554, 0.09534, 0.9523, 0.09708, 0.9523, 0.09708, 0.9523, 0.09534, 0.9523, 0.0954, 0.9492, 0.09713, 0.9492, 0.09713, 0.9492, 0.0954, 0.9492, 0.09556, 0.9463, 0.0973, 0.9463, 0.0973, 0.9463, 0.09556, 0.9463, 0.09583, 0.9436, 0.09756, 0.9436, 0.09756, 0.9436, 0.09583, 0.9436, 0.09619, 0.9413, 0.09792, 0.9412, 0.098, 0.8408, 0.09624, 0.8408, 0.096, 0.8384, 0.09776, 0.8384, 0.37, 0.2626, 0.3754, 0.2656, 0.3802, 0.2701, 0.3843, 0.2759, 0.3875, 0.2827, 0.3897, 0.2902, 0.3908, 0.2983, 0.3908, 0.3065, 0.3897, 0.3146, 0.3875, 0.3222, 0.3843, 0.3291, 0.3802, 0.335, 0.3754, 0.3396, 0.37, 0.3429, 0.3643, 0.3446, 0.3586, 0.3446, 0.3529, 0.3431, 0.3475, 0.34, 0.3427, 0.3355, 0.3386, 0.3298, 0.3354, 0.323, 0.3332, 0.3154, 0.3321, 0.3074, 0.3321, 0.2991, 0.3332, 0.2911, 0.3354, 0.2834, 0.3386, 0.2765, 0.3427, 0.2707, 0.3475, 0.266, 0.3529, 0.2628, 0.3586, 0.2611, 0.3643, 0.261, 0.09776, 0.8384, 0.096, 0.8384, 0.09581, 0.8356, 0.09757, 0.8356, 0.09757, 0.8356, 0.09581, 0.8356, 0.0957, 0.8327, 0.09746, 0.8327, 0.03475, 0.3254, 0.03201, 0.327, 0.02909, 0.3277, 0.02612, 0.3277, 0.0232, 0.3268, 0.02046, 0.3251, 0.01798, 0.3227, 0.01588, 0.3197, 0.01423, 0.3162, 0.01309, 0.3122, 0.01251, 0.3081, 0.01251, 0.3039, 0.01309, 0.2998, 0.01423, 0.2959, 0.01588, 0.2924, 0.01798, 0.2895, 0.02046, 0.2872, 0.0232, 0.2856, 0.02612, 0.2848, 0.02909, 0.2849, 0.03201, 0.2858, 0.03475, 0.2874, 0.03723, 0.2898, 0.03933, 0.2928, 0.04098, 0.2964, 0.04212, 0.3003, 0.0427, 0.3045, 0.0427, 0.3087, 0.04212, 0.3128, 0.04098, 0.3167, 0.03933, 0.3201, 0.03723, 0.3231, 0.1848, 0.9754, 0.1853, 0.9798, 0.1704, 0.9824, 0.1699, 0.978, 0.1715, 0.9811, 0.1725, 0.9862, 0.1601, 0.9726, 0.1591, 0.9685, 0.01439, 0.7599, 0.01484, 0.7557, 0.02977, 0.7581, 0.02933, 0.7623, 0.1787, 0.7623, 0.1784, 0.7573, 0.1888, 0.7666, 0.189, 0.771, 0.1646, 0.9071, 0.1648, 0.9054, 0.1664, 0.9054, 0.1662, 0.9062, 0.1584, 0.862, 0.1598, 0.8785, 0.146, 0.878, 0.1456, 0.8652, 0.1598, 0.8373, 0.1579, 0.8459, 0.1445, 0.8455, 0.1463, 0.8317, 0.1647, 0.9105, 0.1646, 0.9088, 0.1661, 0.9088, 0.1661, 0.911, 0.151, 0.7657, 0.1522, 0.7605, 0.1627, 0.7521, 0.1629, 0.7576, 0.1922, 0.9827, 0.192, 0.9878, 0.1792, 0.9937, 0.1793, 0.9882, 0.2053, 0.9749, 0.2052, 0.9793, 0.192, 0.9878, 0.1922, 0.9827, 0.1648, 0.9121, 0.1647, 0.9105, 0.1661, 0.911, 0.1664, 0.9121, 0.1579, 0.8459, 0.1584, 0.862, 0.1456, 0.8652, 0.1445, 0.8455, 0.1629, 0.7576, 0.1627, 0.7521, 0.1784, 0.7573, 0.1787, 0.7623, 0.1427, 0.7775, 0.1438, 0.7733, 0.1522, 0.7605, 0.151, 0.7657, 0.01484, 0.7557, 0.01461, 0.7418, 0.02932, 0.7451, 0.02977, 0.7581, 0.1646, 0.9088, 0.1646, 0.9071, 0.1662, 0.9062, 0.1661, 0.9088, 0.1793, 0.9882, 0.1792, 0.9937, 0.1725, 0.9862, 0.1715, 0.9811, 0.1256, 0.8803, 0.126, 0.9818, 0.06397, 0.9852, 0.04326, 0.8859, 0.1455, 0.9089, 0.137, 0.9082, 0.1389, 0.9012, 0.1455, 0.9001, 0.09724, 0.9351, 0.09711, 0.9614, 0.03021, 0.9763, 0.02895, 0.9377, 0.1488, 0.9078, 0.1455, 0.9081, 0.1458, 0.9008, 0.1493, 0.9001, 0.1507, 0.9033, 0.1507, 0.9004, 0.1559, 0.9025, 0.1565, 0.9041, 0.1493, 0.9167, 0.1461, 0.9154, 0.1455, 0.9081, 0.1488, 0.9078, 0.1453, 0.9183, 0.1394, 0.9155, 0.137, 0.9082, 0.1455, 0.9089, 0.126, 0.7892, 0.1256, 0.8803, 0.04326, 0.8859, 0.07923, 0.7859, 0.1588, 0.7574, 0.169, 0.7838, 0.1332, 0.8354, 0.1132, 0.8272, 0.1204, 0.9047, 0.1229, 0.9044, 0.1234, 0.9127, 0.1198, 0.9127, 0.1132, 0.8272, 0.1332, 0.8354, 0.1304, 0.9005, 0.1123, 0.9159, 0.09737, 0.9102, 0.09724, 0.9351, 0.02895, 0.9377, 0.01086, 0.909, 0.09737, 0.8282, 0.09737, 0.9102, 0.01086, 0.909, 0.02938, 0.8286, 0.1969, 0.8477, 0.1318, 0.849, 0.1375, 0.7499, 0.2029, 0.7485, 0.2034, 0.9507, 0.1379, 0.9622, 0.1318, 0.849, 0.1969, 0.8477, 0.169, 0.9441, 0.1607, 0.9593, 0.1123, 0.9159, 0.1304, 0.9005, 0.2159, 0.9499, 0.2034, 0.9507, 0.1969, 0.8477, 0.2103, 0.8476, 0.2103, 0.8476, 0.1969, 0.8477, 0.2029, 0.7485, 0.2159, 0.7483, 0.09729, 0.8028, 0.09737, 0.8282, 0.02938, 0.8286, 0.03344, 0.8133, 0.1506, 0.9125, 0.1507, 0.9033, 0.1565, 0.9041, 0.1583, 0.9125, 0.1961, 0.8792, 0.1971, 0.8792, 0.1971, 0.8995, 0.1961, 0.8995, 0.1956, 0.919, 0.194, 0.919, 0.1944, 0.9178, 0.1956, 0.9175, 0.1493, 0.9001, 0.1504, 0.9001, 0.1504, 0.9203, 0.1493, 0.9203, 0.1356, 0.9195, 0.134, 0.9195, 0.1345, 0.9183, 0.1356, 0.918, 0.1902, 0.8993, 0.189, 0.8993, 0.189, 0.8793, 0.1902, 0.8793, 0.1978, 0.9828, 0.1876, 0.9836, 0.1876, 0.7938, 0.1978, 0.793, 0.2205, 0.984, 0.2118, 0.9831, 0.2118, 0.7933, 0.2205, 0.7942, 0.1926, 0.8992, 0.1911, 0.8992, 0.1911, 0.8793, 0.1926, 0.8792, 0.1356, 0.9226, 0.134, 0.9226, 0.1338, 0.9214, 0.1356, 0.9214, 0.1956, 0.9221, 0.194, 0.9221, 0.1938, 0.9203, 0.1956, 0.9203, 0.1956, 0.9237, 0.1944, 0.9234, 0.194, 0.9221, 0.1956, 0.9221, 0.1938, 0.8991, 0.1926, 0.8992, 0.1926, 0.8792, 0.1938, 0.8792, 0.2118, 0.9831, 0.1978, 0.9828, 0.1978, 0.793, 0.2118, 0.7933, 0.1356, 0.9214, 0.1338, 0.9214, 0.134, 0.9195, 0.1356, 0.9195, 0.1356, 0.9241, 0.1345, 0.9239, 0.134, 0.9226, 0.1356, 0.9226, 0.229, 0.9856, 0.2205, 0.984, 0.2205, 0.7942, 0.229, 0.7958, 0.1911, 0.8992, 0.1902, 0.8993, 0.1902, 0.8793, 0.1911, 0.8793, 0.1956, 0.9203, 0.1938, 0.9203, 0.194, 0.919, 0.1956, 0.919, 0.1514, 0.7729, 0.1262, 0.7731, 0.1262, 0.7405, 0.1514, 0.7403, 0.1445, 0.8647, 0.1188, 0.8647, 0.1188, 0.8317, 0.1445, 0.8317, 0.2188, 0.7708, 0.194, 0.7715, 0.194, 0.7391, 0.2188, 0.7383, 0.1198, 0.9162, 0.1224, 0.9162, 0.1224, 0.9196, 0.1198, 0.9196, 0.1262, 0.9173, 0.1262, 0.9208, 0.1235, 0.9207, 0.1235, 0.9173, 0.1314, 0.9172, 0.1314, 0.9206, 0.1288, 0.9208, 0.1288, 0.9174, 0.1314, 0.9138, 0.1314, 0.9172, 0.1288, 0.9174, 0.1288, 0.914, 0.1262, 0.9139, 0.1262, 0.9173, 0.1235, 0.9173, 0.1235, 0.9138, 0.1198, 0.9127, 0.1224, 0.9127, 0.1224, 0.9162, 0.1198, 0.9162, 0.1445, 0.8978, 0.1188, 0.8978, 0.1188, 0.8647, 0.1445, 0.8647, 0.1888, 0.9011, 0.1784, 0.8299, 0.23, 0.843, 0.2365, 0.8904, 0.05888, 0.7987, 0.01093, 0.8188, 0.01297, 0.7604, 0.04782, 0.7318, 0.1801, 0.8804, 0.1667, 0.794, 0.2284, 0.805, 0.2365, 0.8755, 0.1414, 0.8603, 0.1466, 0.7783, 0.2191, 0.806, 0.2132, 0.8582, 0.1076, 0.8762, 0.1138, 0.9832, 0.07144, 0.9598, 0.05696, 0.8816, 0.1504, 0.9708, 0.1414, 0.8603, 0.2132, 0.8582, 0.2191, 0.9307, 0.09956, 0.7852, 0.05888, 0.7987, 0.04782, 0.7318, 0.08196, 0.7446, 0.1418, 0.9117, 0.1372, 0.8621, 0.1784, 0.8299, 0.1888, 0.9011, 0.09424, 0.7773, 0.09467, 0.782, 0.09208, 0.7819, 0.09165, 0.7773, 0.09467, 0.782, 0.09536, 0.7862, 0.09278, 0.7862, 0.09208, 0.7819, 0.09536, 0.7862, 0.0963, 0.79, 0.09372, 0.79, 0.09278, 0.7862, 0.09259, 0.9316, 0.09213, 0.9278, 0.09488, 0.9278, 0.09534, 0.9316, 0.09213, 0.9278, 0.09179, 0.9235, 0.09454, 0.9235, 0.09488, 0.9278, 0.09179, 0.9235, 0.09158, 0.9188, 0.09433, 0.9188, 0.09454, 0.9235, 0.09158, 0.9188, 0.09151, 0.9139, 0.09426, 0.9139, 0.09433, 0.9188, 0.09151, 0.9139, 0.09158, 0.909, 0.09433, 0.909, 0.09426, 0.9139, 0.09158, 0.909, 0.09179, 0.9043, 0.09454, 0.9043, 0.09433, 0.909, 0.09179, 0.9043, 0.09213, 0.9, 0.09488, 0.9, 0.09454, 0.9043, 0.09213, 0.9, 0.09259, 0.8961, 0.09534, 0.8962, 0.09488, 0.9, 0.09295, 0.8254, 0.09234, 0.8216, 0.09505, 0.8216, 0.09566, 0.8254, 0.09234, 0.8216, 0.09188, 0.8173, 0.09459, 0.8173, 0.09505, 0.8216, 0.09188, 0.8173, 0.0916, 0.8125, 0.09431, 0.8125, 0.09459, 0.8173, 0.0916, 0.8125, 0.09151, 0.8077, 0.09422, 0.8077, 0.09431, 0.8125, 0.09151, 0.8077, 0.0916, 0.8028, 0.09431, 0.8028, 0.09422, 0.8077, 0.0916, 0.8028, 0.09188, 0.7981, 0.09459, 0.7981, 0.09431, 0.8028, 0.09188, 0.7981, 0.09234, 0.7938, 0.09505, 0.7938, 0.09459, 0.7981, 0.09234, 0.7938, 0.09295, 0.79, 0.09566, 0.79, 0.09505, 0.7938, 0.1317, 0.9017, 0.1317, 0.9022, 0.1313, 0.9022, 0.1313, 0.9017, 0.1317, 0.9022, 0.1316, 0.9029, 0.1313, 0.9029, 0.1313, 0.9022, 0.1316, 0.9029, 0.1316, 0.9035, 0.1312, 0.9035, 0.1313, 0.9029, 0.1316, 0.9035, 0.1316, 0.9042, 0.1312, 0.9042, 0.1312, 0.9035, 0.1316, 0.9042, 0.1316, 0.9049, 0.1312, 0.9049, 0.1312, 0.9042, 0.1316, 0.9049, 0.1316, 0.9056, 0.1313, 0.9056, 0.1312, 0.9049, 0.1316, 0.9056, 0.1317, 0.9062, 0.1313, 0.9062, 0.1313, 0.9056, 0.1317, 0.9062, 0.1317, 0.9067, 0.1313, 0.9067, 0.1313, 0.9062, 0.0963, 0.7546, 0.09536, 0.7584, 0.09278, 0.7584, 0.09372, 0.7546, 0.09536, 0.7584, 0.09467, 0.7628, 0.09208, 0.7628, 0.09278, 0.7584, 0.09467, 0.7628, 0.09424, 0.7675, 0.09165, 0.7675, 0.09208, 0.7628, 0.3902, 0.1885, 0.3947, 0.1872, 0.3994, 0.1873, 0.404, 0.1887, 0.4083, 0.1913, 0.4121, 0.195, 0.4154, 0.1997, 0.418, 0.2053, 0.4198, 0.2114, 0.4207, 0.2179, 0.4207, 0.2245, 0.4198, 0.231, 0.418, 0.2371, 0.4154, 0.2426, 0.4121, 0.2472, 0.4083, 0.2508, 0.404, 0.2533, 0.3994, 0.2545, 0.3947, 0.2544, 0.3902, 0.2531, 0.3859, 0.2505, 0.382, 0.2468, 0.3787, 0.242, 0.3761, 0.2365, 0.3743, 0.2303, 0.3734, 0.2238, 0.3734, 0.2172, 0.3743, 0.2107, 0.3761, 0.2047, 0.3787, 0.1992, 0.382, 0.1946, 0.3859, 0.1909, 0.09424, 0.7675, 0.09409, 0.7724, 0.09151, 0.7724, 0.09165, 0.7675, 0.09409, 0.7724, 0.09424, 0.7773, 0.09165, 0.7773, 0.09151, 0.7724, 0.543, 0.187, 0.5505, 0.1941, 0.5569, 0.2032, 0.5619, 0.2139, 0.5654, 0.2258, 0.5672, 0.2384, 0.5672, 0.2513, 0.5654, 0.264, 0.5619, 0.2759, 0.5569, 0.2867, 0.5505, 0.2959, 0.543, 0.3032, 0.5346, 0.3082, 0.5257, 0.3108, 0.5167, 0.3109, 0.5078, 0.3085, 0.4994, 0.3036, 0.4919, 0.2965, 0.4855, 0.2875, 0.4805, 0.2768, 0.477, 0.2649, 0.4752, 0.2523, 0.4752, 0.2393, 0.477, 0.2267, 0.4805, 0.2147, 0.4855, 0.2039, 0.4919, 0.1947, 0.4994, 0.1875, 0.5078, 0.1825, 0.5167, 0.1799, 0.5257, 0.1798, 0.5346, 0.1822, 0.1199, 0.974, 0.1096, 0.8629, 0.1414, 0.8603, 0.1504, 0.9708, 0.2339, 0.8626, 0.2339, 0.9409, 0.1549, 0.9849, 0.1584, 0.8707, 0.1096, 0.8629, 0.1146, 0.7772, 0.1466, 0.7783, 0.1414, 0.8603, 0.142, 0.884, 0.1368, 0.8073, 0.1667, 0.794, 0.1801, 0.8804, 0.1037, 0.8878, 0.1073, 0.8297, 0.1368, 0.8073, 0.142, 0.884, 0.08218, 0.8674, 0.08666, 0.7909, 0.1146, 0.7772, 0.1096, 0.8629, 0.23, 0.843, 0.1784, 0.8299, 0.1792, 0.805, 0.2447, 0.8189, 0.1584, 0.8707, 0.1549, 0.9849, 0.1138, 0.9832, 0.1076, 0.8762, 0.1543, 0.7647, 0.1548, 0.7697, 0.152, 0.7697, 0.1515, 0.7647, 0.1548, 0.7697, 0.1555, 0.7744, 0.1528, 0.7743, 0.152, 0.7697, 0.1555, 0.7744, 0.1565, 0.7784, 0.1538, 0.7784, 0.1528, 0.7743, 0.1886, 0.9127, 0.1886, 0.9122, 0.1889, 0.9122, 0.1889, 0.9127, 0.1886, 0.9122, 0.1885, 0.9118, 0.1888, 0.9118, 0.1889, 0.9122, 0.1885, 0.9118, 0.1885, 0.9112, 0.1888, 0.9112, 0.1888, 0.9118, 0.1885, 0.9112, 0.1885, 0.9107, 0.1888, 0.9107, 0.1888, 0.9112, 0.1885, 0.9107, 0.1885, 0.9101, 0.1888, 0.9101, 0.1888, 0.9107, 0.1885, 0.9101, 0.1885, 0.9096, 0.1888, 0.9096, 0.1888, 0.9101, 0.1885, 0.9096, 0.1886, 0.9091, 0.1889, 0.9091, 0.1888, 0.9096, 0.1886, 0.9091, 0.1886, 0.9087, 0.1889, 0.9087, 0.1889, 0.9091, 0.1581, 0.7784, 0.1574, 0.7743, 0.1604, 0.7743, 0.161, 0.7784, 0.1574, 0.7743, 0.1569, 0.7696, 0.1599, 0.7696, 0.1604, 0.7743, 0.1569, 0.7696, 0.1566, 0.7645, 0.1596, 0.7645, 0.1599, 0.7696, 0.1566, 0.7645, 0.1565, 0.7593, 0.1595, 0.7593, 0.1596, 0.7645, 0.1565, 0.7593, 0.1566, 0.754, 0.1596, 0.754, 0.1595, 0.7593, 0.1566, 0.754, 0.1569, 0.749, 0.1599, 0.749, 0.1596, 0.754, 0.1569, 0.749, 0.1574, 0.7443, 0.1604, 0.7443, 0.1599, 0.749, 0.1574, 0.7443, 0.1581, 0.7403, 0.161, 0.7403, 0.1604, 0.7443, 0.1184, 0.8126, 0.118, 0.8168, 0.1151, 0.8168, 0.1155, 0.8126, 0.118, 0.8168, 0.1177, 0.8215, 0.1148, 0.8215, 0.1151, 0.8168, 0.1177, 0.8215, 0.1176, 0.8266, 0.1146, 0.8266, 0.1148, 0.8215, 0.1176, 0.8266, 0.1175, 0.8319, 0.1145, 0.8319, 0.1146, 0.8266, 0.1175, 0.8319, 0.1176, 0.8371, 0.1146, 0.8371, 0.1145, 0.8319, 0.1176, 0.8371, 0.1177, 0.8421, 0.1148, 0.8421, 0.1146, 0.8371, 0.1177, 0.8421, 0.118, 0.8467, 0.1151, 0.8467, 0.1148, 0.8421, 0.118, 0.8467, 0.1184, 0.8507, 0.1155, 0.8507, 0.1151, 0.8467, 0.1565, 0.7403, 0.1555, 0.7444, 0.1528, 0.7444, 0.1538, 0.7403, 0.1555, 0.7444, 0.1548, 0.7491, 0.152, 0.7491, 0.1528, 0.7444, 0.1548, 0.7491, 0.1543, 0.7542, 0.1515, 0.7542, 0.152, 0.7491, 0.4349, 0.1469, 0.4278, 0.1488, 0.4205, 0.1487, 0.4134, 0.1466, 0.4068, 0.1426, 0.4007, 0.1368, 0.3956, 0.1294, 0.3916, 0.1208, 0.3888, 0.1112, 0.3874, 0.1011, 0.3874, 0.09083, 0.3888, 0.08076, 0.3916, 0.07129, 0.3956, 0.06279, 0.4007, 0.05558, 0.4068, 0.04995, 0.4134, 0.04611, 0.4205, 0.0442, 0.4278, 0.04431, 0.4349, 0.04642, 0.4416, 0.05045, 0.4476, 0.05626, 0.4527, 0.06361, 0.4567, 0.07222, 0.4595, 0.08177, 0.4609, 0.09189, 0.4609, 0.1022, 0.4595, 0.1123, 0.4567, 0.1217, 0.4527, 0.1302, 0.4476, 0.1374, 0.4416, 0.1431, 0.1543, 0.7542, 0.1542, 0.7595, 0.1514, 0.7594, 0.1515, 0.7542, 0.1542, 0.7595, 0.1543, 0.7647, 0.1515, 0.7647, 0.1514, 0.7594, 0.2262, 0.4917, 0.2322, 0.4974, 0.2373, 0.5046, 0.2413, 0.5131, 0.244, 0.5226, 0.2455, 0.5327, 0.2455, 0.543, 0.244, 0.5531, 0.2413, 0.5626, 0.2373, 0.5712, 0.2322, 0.5786, 0.2262, 0.5843, 0.2195, 0.5883, 0.2124, 0.5904, 0.2052, 0.5905, 0.1981, 0.5886, 0.1914, 0.5847, 0.1854, 0.579, 0.1803, 0.5718, 0.1763, 0.5633, 0.1735, 0.5538, 0.1721, 0.5437, 0.1721, 0.5334, 0.1735, 0.5233, 0.1763, 0.5138, 0.1803, 0.5052, 0.1854, 0.4978, 0.1914, 0.4921, 0.1981, 0.4881, 0.2052, 0.486, 0.2124, 0.4859, 0.2195, 0.4878, 0.1069, 0.9119, 0.1073, 0.9159, 0.105, 0.9159, 0.1047, 0.9119, 0.1073, 0.9159, 0.1079, 0.9196, 0.1056, 0.9196, 0.105, 0.9159, 0.1079, 0.9196, 0.1087, 0.9228, 0.1065, 0.9228, 0.1056, 0.9196, 0.09625, 0.8833, 0.09595, 0.8809, 0.09771, 0.8809, 0.098, 0.8833, 0.09595, 0.8809, 0.09574, 0.8782, 0.09749, 0.8782, 0.09771, 0.8809, 0.09574, 0.8782, 0.0956, 0.8752, 0.09735, 0.8752, 0.09749, 0.8782, 0.0956, 0.8752, 0.09556, 0.8721, 0.09731, 0.8721, 0.09735, 0.8752, 0.09556, 0.8721, 0.0956, 0.8689, 0.09735, 0.869, 0.09731, 0.8721, 0.0956, 0.8689, 0.09574, 0.8659, 0.09749, 0.8659, 0.09735, 0.869, 0.09574, 0.8659, 0.09595, 0.8632, 0.09771, 0.8632, 0.09749, 0.8659, 0.09595, 0.8632, 0.09625, 0.8607, 0.098, 0.8607, 0.09771, 0.8632, 0.09626, 0.9187, 0.09587, 0.9163, 0.0976, 0.9163, 0.09799, 0.9187, 0.09587, 0.9163, 0.09558, 0.9135, 0.09731, 0.9135, 0.0976, 0.9163, 0.09558, 0.9135, 0.0954, 0.9105, 0.09713, 0.9105, 0.09731, 0.9135, 0.0954, 0.9105, 0.09534, 0.9074, 0.09707, 0.9074, 0.09713, 0.9105, 0.09534, 0.9074, 0.0954, 0.9043, 0.09713, 0.9043, 0.09707, 0.9074, 0.0954, 0.9043, 0.09558, 0.9013, 0.09731, 0.9013, 0.09713, 0.9043, 0.09558, 0.9013, 0.09587, 0.8986, 0.0976, 0.8986, 0.09731, 0.9013, 0.09587, 0.8986, 0.09626, 0.8961, 0.09799, 0.8961, 0.0976, 0.8986, 0.1118, 0.8924, 0.1115, 0.8957, 0.1091, 0.8957, 0.1094, 0.8924, 0.1115, 0.8957, 0.1113, 0.8995, 0.1089, 0.8995, 0.1091, 0.8957, 0.1113, 0.8995, 0.1111, 0.9036, 0.1087, 0.9036, 0.1089, 0.8995, 0.1111, 0.9036, 0.1111, 0.9078, 0.1087, 0.9078, 0.1087, 0.9036, 0.1111, 0.9078, 0.1111, 0.912, 0.1087, 0.912, 0.1087, 0.9078, 0.1111, 0.912, 0.1113, 0.916, 0.1089, 0.916, 0.1087, 0.912, 0.1113, 0.916, 0.1115, 0.9196, 0.1091, 0.9196, 0.1089, 0.916, 0.1115, 0.9196, 0.1118, 0.9228, 0.1094, 0.9228, 0.1091, 0.9196, 0.1087, 0.8924, 0.1079, 0.8957, 0.1056, 0.8957, 0.1065, 0.8924, 0.1079, 0.8957, 0.1073, 0.8994, 0.105, 0.8994, 0.1056, 0.8957, 0.1073, 0.8994, 0.1069, 0.9035, 0.1047, 0.9035, 0.105, 0.8994, 0.4374, 0.2099, 0.443, 0.2084, 0.4488, 0.2084, 0.4545, 0.2101, 0.4598, 0.2133, 0.4647, 0.218, 0.4688, 0.2239, 0.472, 0.2307, 0.4742, 0.2384, 0.4753, 0.2465, 0.4753, 0.2547, 0.4742, 0.2627, 0.472, 0.2703, 0.4688, 0.2771, 0.4647, 0.2829, 0.4598, 0.2874, 0.4545, 0.2904, 0.4488, 0.292, 0.443, 0.2919, 0.4374, 0.2902, 0.432, 0.287, 0.4272, 0.2823, 0.4231, 0.2765, 0.4199, 0.2696, 0.4177, 0.2619, 0.4165, 0.2538, 0.4165, 0.2456, 0.4177, 0.2376, 0.4199, 0.23, 0.4231, 0.2232, 0.4272, 0.2174, 0.432, 0.2129, 0.1069, 0.9035, 0.1068, 0.9077, 0.1046, 0.9077, 0.1047, 0.9035, 0.1068, 0.9077, 0.1069, 0.9119, 0.1047, 0.9119, 0.1046, 0.9077, 0.1116, 0.2325, 0.1164, 0.237, 0.1205, 0.2428, 0.1237, 0.2496, 0.1259, 0.2572, 0.127, 0.2652, 0.127, 0.2735, 0.1259, 0.2816, 0.1237, 0.2892, 0.1205, 0.2961, 0.1164, 0.3019, 0.1116, 0.3065, 0.1063, 0.3097, 0.1006, 0.3114, 0.09485, 0.3115, 0.08919, 0.3099, 0.08386, 0.3068, 0.07906, 0.3023, 0.07497, 0.2965, 0.07177, 0.2897, 0.06956, 0.2821, 0.06843, 0.2741, 0.06843, 0.2658, 0.06956, 0.2578, 0.07177, 0.2501, 0.07497, 0.2433, 0.07906, 0.2374, 0.08386, 0.2328, 0.08919, 0.2296, 0.09485, 0.2279, 0.1006, 0.2279, 0.1063, 0.2294, 0.01617, 0.8472, 0.1028, 0.8481, 0.08135, 0.9486, 0.01697, 0.9486, 0.1757, 0.9093, 0.1758, 0.9182, 0.1687, 0.9162, 0.167, 0.909, 0.1149, 0.8159, 0.04694, 0.8133, 0.04839, 0.7747, 0.115, 0.7896, 0.1352, 0.8704, 0.1387, 0.7984, 0.1732, 0.8022, 0.1678, 0.869, 0.1312, 0.9045, 0.1254, 0.9053, 0.126, 0.9037, 0.1312, 0.9017, 0.1436, 0.9558, 0.1352, 0.8704, 0.1678, 0.869, 0.1732, 0.9401, 0.1758, 0.9, 0.1757, 0.9093, 0.167, 0.909, 0.1695, 0.902, 0.01633, 0.756, 0.06748, 0.7501, 0.1028, 0.8481, 0.01617, 0.8472, 0.1174, 0.9834, 0.1098, 0.869, 0.1352, 0.8704, 0.1436, 0.9558, 0.09041, 0.8917, 0.07977, 0.8161, 0.1145, 0.8126, 0.1145, 0.8924, 0.1098, 0.869, 0.1177, 0.7727, 0.1387, 0.7984, 0.1352, 0.8704, 0.1148, 0.8408, 0.02848, 0.842, 0.04694, 0.8133, 0.1149, 0.8159, 0.1149, 0.9227, 0.04712, 0.9224, 0.02848, 0.842, 0.1148, 0.8408, 0.05295, 0.874, 0.06123, 0.7778, 0.1177, 0.7727, 0.1098, 0.869, 0.06099, 0.9784, 0.05295, 0.874, 0.1098, 0.869, 0.1174, 0.9834, 0.1867, 0.9137, 0.1859, 0.9053, 0.1885, 0.9047, 0.1885, 0.9143, 0.05044, 0.9789, 0.04348, 0.8756, 0.05295, 0.874, 0.06099, 0.9784, 0.04348, 0.8756, 0.05132, 0.7791, 0.06123, 0.7778, 0.05295, 0.874, 0.115, 0.9481, 0.05119, 0.9376, 0.04712, 0.9224, 0.1149, 0.9227, 0.1312, 0.9138, 0.1235, 0.9137, 0.1254, 0.9053, 0.1312, 0.9045, 0.1595, 0.9004, 0.1595, 0.9206, 0.1583, 0.9206, 0.1583, 0.9004, 0.1956, 0.916, 0.1956, 0.9175, 0.1944, 0.9172, 0.194, 0.916, 0.1342, 0.9785, 0.1342, 0.7847, 0.1446, 0.7845, 0.1446, 0.9783, 0.1338, 0.9226, 0.1338, 0.9241, 0.1326, 0.9239, 0.1321, 0.9226, 0.1926, 0.9193, 0.1926, 0.8993, 0.1938, 0.8993, 0.1938, 0.9193, 0.09393, 0.7688, 0.09393, 0.9586, 0.08548, 0.9569, 0.08548, 0.7671, 0.1166, 0.7699, 0.1166, 0.9597, 0.1073, 0.9597, 0.1073, 0.7699, 0.1902, 0.9194, 0.1902, 0.8994, 0.1916, 0.8994, 0.1916, 0.9193, 0.1338, 0.9195, 0.1338, 0.9208, 0.132, 0.9208, 0.1321, 0.9195, 0.1956, 0.9129, 0.1956, 0.9147, 0.1938, 0.9147, 0.194, 0.9129, 0.1956, 0.9113, 0.1956, 0.9129, 0.194, 0.9129, 0.1944, 0.9116, 0.189, 0.9194, 0.189, 0.8995, 0.1902, 0.8994, 0.1902, 0.9194, 0.1073, 0.7699, 0.1073, 0.9597, 0.09393, 0.9586, 0.09393, 0.7688, 0.1338, 0.9208, 0.1338, 0.9226, 0.1321, 0.9226, 0.132, 0.9208, 0.1338, 0.918, 0.1338, 0.9195, 0.1321, 0.9195, 0.1326, 0.9183, 0.1268, 0.7692, 0.1268, 0.959, 0.1166, 0.9597, 0.1166, 0.7699, 0.1916, 0.9193, 0.1916, 0.8994, 0.1926, 0.8993, 0.1926, 0.9193, 0.1956, 0.9147, 0.1956, 0.916, 0.194, 0.916, 0.1938, 0.9147, 0.07977, 0.9256, 0.07977, 0.8931, 0.1046, 0.8924, 0.1046, 0.9249, 0.1662, 0.9159, 0.1662, 0.9193, 0.1636, 0.9193, 0.1636, 0.9159, 0.1262, 0.7403, 0.1262, 0.7729, 0.1011, 0.7731, 0.1011, 0.7405, 0.1545, 0.916, 0.1545, 0.9125, 0.1572, 0.9125, 0.1572, 0.916, 0.1262, 0.9173, 0.1288, 0.9173, 0.1288, 0.9208, 0.1262, 0.9207, 0.1886, 0.9177, 0.1859, 0.9178, 0.1859, 0.9144, 0.1886, 0.9143, 0.1886, 0.9211, 0.1859, 0.9212, 0.1859, 0.9178, 0.1886, 0.9177, 0.1262, 0.9138, 0.1288, 0.9139, 0.1288, 0.9173, 0.1262, 0.9173, 0.1545, 0.9195, 0.1545, 0.916, 0.1572, 0.916, 0.1572, 0.9195, 0.1662, 0.9124, 0.1662, 0.9159, 0.1636, 0.9159, 0.1636, 0.9124, 0.1821, 0.8072, 0.1821, 0.8643, 0.1583, 0.8608, 0.1609, 0.8045, 0.1314, 0.9375, 0.1288, 0.8812, 0.1351, 0.8827, 0.1378, 0.939, 0.4805, 0.9268, 0.4804, 0.8697, 0.4975, 0.8686, 0.4976, 0.9257, 0.2074, 0.8072, 0.2074, 0.8643, 0.1948, 0.8643, 0.1948, 0.8072, 0.1948, 0.8072, 0.1948, 0.8643, 0.1821, 0.8643, 0.1821, 0.8072, 0.453, 0.9311, 0.4503, 0.8748, 0.4804, 0.8697, 0.4805, 0.9268, 0.1825, 0.9336, 0.1824, 0.8765, 0.1906, 0.8776, 0.1907, 0.9347, 0.01041, 0.925, 0.006415, 0.869, 0.02135, 0.8674, 0.02535, 0.9234, 0.1609, 0.8045, 0.1583, 0.8608, 0.1456, 0.8608, 0.1482, 0.8045, 0.1819, 0.8112, 0.1786, 0.8681, 0.1636, 0.8667, 0.1669, 0.8098, 0.1821, 0.8643, 0.1815, 0.9244, 0.1595, 0.9212, 0.1583, 0.8608, 0.1288, 0.8812, 0.1307, 0.8253, 0.137, 0.8263, 0.1351, 0.8827, 0.4804, 0.8697, 0.4805, 0.8134, 0.4976, 0.8124, 0.4975, 0.8686, 0.2074, 0.8643, 0.207, 0.9239, 0.1942, 0.9242, 0.1948, 0.8643, 0.1948, 0.8643, 0.1942, 0.9242, 0.1815, 0.9244, 0.1821, 0.8643, 0.4503, 0.8748, 0.4522, 0.8183, 0.4805, 0.8134, 0.4804, 0.8697, 0.1824, 0.8765, 0.1824, 0.8203, 0.1907, 0.8219, 0.1906, 0.8776, 0.006415, 0.869, 0.009266, 0.8087, 0.0242, 0.8111, 0.02135, 0.8674, 0.1583, 0.8608, 0.1595, 0.9212, 0.147, 0.9206, 0.1456, 0.8608, 0.1786, 0.8681, 0.1792, 0.9238, 0.1643, 0.9264, 0.1636, 0.8667, 0.1853, 0.7542, 0.1819, 0.8112, 0.1669, 0.8098, 0.1703, 0.7529, 0.1694, 0.7501, 0.1609, 0.8045, 0.1482, 0.8045, 0.1568, 0.7501, 0.01483, 0.979, 0.01041, 0.925, 0.02535, 0.9234, 0.02977, 0.9774, 0.1825, 0.9908, 0.1825, 0.9336, 0.1907, 0.9347, 0.1907, 0.9918, 0.4616, 0.9855, 0.453, 0.9311, 0.4805, 0.9268, 0.4806, 0.9839, 0.1948, 0.7501, 0.1948, 0.8072, 0.1821, 0.8072, 0.1821, 0.7501, 0.2074, 0.7501, 0.2074, 0.8072, 0.1948, 0.8072, 0.1948, 0.7501, 0.4806, 0.9839, 0.4805, 0.9268, 0.4976, 0.9257, 0.4977, 0.9828, 0.1401, 0.9919, 0.1314, 0.9375, 0.1378, 0.939, 0.1464, 0.9934, 0.1821, 0.7501, 0.1821, 0.8072, 0.1609, 0.8045, 0.1694, 0.7501, 0.2337, 0.9812, 0.2343, 0.9865, 0.2194, 0.9887, 0.2188, 0.9834, 0.2609, 0.9734, 0.2622, 0.98, 0.2497, 0.9665, 0.2484, 0.9613, 0.1944, 0.8825, 0.1944, 0.8819, 0.196, 0.8822, 0.1959, 0.8828, 0.2488, 0.7496, 0.248, 0.7434, 0.2617, 0.7529, 0.2619, 0.7584, 0.1938, 0.9063, 0.194, 0.9046, 0.1956, 0.9047, 0.1954, 0.9055, 0.07842, 0.8946, 0.07842, 0.9169, 0.06425, 0.9169, 0.06506, 0.898, 0.1945, 0.8802, 0.1945, 0.8792, 0.1961, 0.8795, 0.196, 0.8807, 0.1939, 0.9096, 0.1938, 0.9079, 0.1953, 0.908, 0.1953, 0.9102, 0.224, 0.7518, 0.2255, 0.7452, 0.2361, 0.7369, 0.2364, 0.7439, 0.2785, 0.974, 0.2779, 0.9803, 0.2688, 0.9875, 0.2691, 0.9804, 0.2946, 0.9661, 0.2944, 0.9715, 0.2779, 0.9803, 0.2785, 0.974, 0.194, 0.9113, 0.1939, 0.9096, 0.1953, 0.9102, 0.1956, 0.9113, 0.0784, 0.8819, 0.07842, 0.8946, 0.06506, 0.898, 0.06453, 0.882, 0.2364, 0.7439, 0.2361, 0.7369, 0.248, 0.7434, 0.2488, 0.7496, 0.2157, 0.7632, 0.217, 0.7579, 0.2255, 0.7452, 0.224, 0.7518, 0.1944, 0.8819, 0.1945, 0.8802, 0.196, 0.8807, 0.196, 0.8822, 0.1938, 0.9079, 0.1938, 0.9063, 0.1954, 0.9055, 0.1953, 0.908, 0.2691, 0.9804, 0.2688, 0.9875, 0.2622, 0.98, 0.2609, 0.9734, 0.2715, 0.8013, 0.2715, 0.8584, 0.2476, 0.8549, 0.2502, 0.7986, 0.2049, 0.9231, 0.2023, 0.8668, 0.2086, 0.8683, 0.2112, 0.9246, 0.3799, 0.9336, 0.3799, 0.8765, 0.397, 0.8754, 0.3971, 0.9325, 0.2968, 0.8013, 0.2968, 0.8585, 0.2841, 0.8584, 0.2841, 0.8013, 0.2841, 0.8013, 0.2841, 0.8584, 0.2715, 0.8584, 0.2715, 0.8013, 0.3524, 0.9378, 0.3498, 0.8815, 0.3799, 0.8765, 0.3799, 0.9336, 0.2559, 0.9193, 0.2559, 0.8622, 0.2641, 0.8633, 0.2641, 0.9204, 0.1943, 0.8994, 0.1942, 0.8937, 0.1958, 0.8937, 0.1959, 0.8994, 0.2502, 0.7986, 0.2476, 0.8549, 0.235, 0.8549, 0.2376, 0.7986, 0.2336, 0.8226, 0.2329, 0.8787, 0.2178, 0.8783, 0.2185, 0.8222, 0.2715, 0.8584, 0.2715, 0.9174, 0.2494, 0.9144, 0.2476, 0.8549, 0.2023, 0.8668, 0.2041, 0.8104, 0.2104, 0.8116, 0.2086, 0.8683, 0.3799, 0.8765, 0.38, 0.8201, 0.3971, 0.8192, 0.397, 0.8754, 0.2968, 0.8585, 0.2968, 0.917, 0.2841, 0.9172, 0.2841, 0.8584, 0.2841, 0.8584, 0.2841, 0.9172, 0.2715, 0.9174, 0.2715, 0.8584, 0.3498, 0.8815, 0.3516, 0.8247, 0.38, 0.8201, 0.3799, 0.8765, 0.2559, 0.8622, 0.2559, 0.806, 0.2641, 0.8075, 0.2641, 0.8633, 0.1942, 0.8937, 0.1938, 0.8877, 0.1953, 0.888, 0.1958, 0.8937, 0.2476, 0.8549, 0.2494, 0.9144, 0.2367, 0.914, 0.235, 0.8549, 0.2329, 0.8787, 0.2288, 0.9334, 0.2138, 0.9356, 0.2178, 0.8783, 0.2343, 0.7666, 0.2336, 0.8226, 0.2185, 0.8222, 0.2192, 0.7661, 0.2588, 0.7442, 0.2502, 0.7986, 0.2376, 0.7986, 0.2461, 0.7442, 0.1945, 0.9046, 0.1943, 0.8994, 0.1959, 0.8994, 0.1961, 0.9046, 0.2559, 0.9765, 0.2559, 0.9193, 0.2641, 0.9204, 0.2641, 0.9775, 0.361, 0.9922, 0.3524, 0.9378, 0.3799, 0.9336, 0.38, 0.9907, 0.2841, 0.7442, 0.2841, 0.8013, 0.2715, 0.8013, 0.2715, 0.7442, 0.2968, 0.7442, 0.2968, 0.8013, 0.2841, 0.8013, 0.2841, 0.7442, 0.38, 0.9907, 0.3799, 0.9336, 0.3971, 0.9325, 0.3971, 0.9896, 0.2134, 0.9775, 0.2049, 0.9231, 0.2112, 0.9246, 0.2198, 0.979, 0.2715, 0.7442, 0.2715, 0.8013, 0.2502, 0.7986, 0.2588, 0.7442, 0.2715, 0.9174, 0.2691, 0.9804, 0.2609, 0.9734, 0.2494, 0.9144, 0.2041, 0.8104, 0.2157, 0.7632, 0.224, 0.7518, 0.2104, 0.8116, 0.38, 0.8201, 0.3775, 0.7571, 0.3899, 0.7628, 0.3971, 0.8192, 0.2968, 0.917, 0.2946, 0.9661, 0.2785, 0.974, 0.2841, 0.9172, 0.2841, 0.9172, 0.2785, 0.974, 0.2691, 0.9804, 0.2715, 0.9174, 0.3516, 0.8247, 0.3651, 0.765, 0.3775, 0.7571, 0.38, 0.8201, 0.2559, 0.806, 0.2488, 0.7496, 0.2619, 0.7584, 0.2641, 0.8075, 0.1938, 0.8877, 0.1944, 0.8825, 0.1959, 0.8828, 0.1953, 0.888, 0.2494, 0.9144, 0.2609, 0.9734, 0.2484, 0.9613, 0.2367, 0.914, 0.2288, 0.9334, 0.2337, 0.9812, 0.2188, 0.9834, 0.2138, 0.9356, 0.1815, 0.9244, 0.1793, 0.9882, 0.1715, 0.9811, 0.1595, 0.9212, 0.1307, 0.8253, 0.1427, 0.7775, 0.151, 0.7657, 0.137, 0.8263, 0.4805, 0.8134, 0.4781, 0.7497, 0.4938, 0.7544, 0.4976, 0.8124, 0.207, 0.9239, 0.2053, 0.9749, 0.1922, 0.9827, 0.1942, 0.9242, 0.1942, 0.9242, 0.1922, 0.9827, 0.1793, 0.9882, 0.1815, 0.9244, 0.4522, 0.8183, 0.4661, 0.7578, 0.4781, 0.7497, 0.4805, 0.8134, 0.1824, 0.8203, 0.1787, 0.7623, 0.189, 0.771, 0.1907, 0.8219, 0.009266, 0.8087, 0.01439, 0.7599, 0.02933, 0.7623, 0.0242, 0.8111, 0.1595, 0.9212, 0.1715, 0.9811, 0.1591, 0.9685, 0.147, 0.9206, 0.1792, 0.9238, 0.1848, 0.9754, 0.1699, 0.978, 0.1643, 0.9264, 0.1171, 0.9116, 0.1149, 0.9103, 0.1149, 0.9059, 0.1171, 0.9044, 0.1345, 0.911, 0.132, 0.9095, 0.132, 0.9051, 0.1345, 0.9037, 0.1176, 0.9189, 0.1149, 0.9174, 0.1149, 0.913, 0.1176, 0.9116, 0.05596, 0.8819, 0.03231, 0.8679, 0.03231, 0.8264, 0.05596, 0.8126, 0.1629, 0.7781, 0.1629, 0.7383, 0.194, 0.7393, 0.194, 0.7791, 0.03231, 0.9244, 0.03231, 0.8835, 0.06425, 0.8819, 0.06425, 0.9227, 0.07977, 0.8673, 0.05596, 0.8819, 0.05596, 0.8126, 0.07977, 0.827, 0.1197, 0.9171, 0.1176, 0.9189, 0.1176, 0.9116, 0.1197, 0.913, 0.1369, 0.9094, 0.1345, 0.911, 0.1345, 0.9037, 0.1369, 0.9052, 0.1198, 0.9102, 0.1171, 0.9116, 0.1171, 0.9044, 0.1198, 0.9059])
me_cube.materials.append(mat_material_005)
me_cube.use_remesh_preserve_volume = False
me_cube.use_remesh_preserve_attributes = False
me_cube.use_mirror_vertex_groups = False
me_cube.update()
arm_armature_001 = bpy.data.armatures.new('Armature.001')  # bones are not reproduced

# ---- objects
ob_armature = bpy.data.objects.new('Armature', arm_armature_001)
ob_cube = bpy.data.objects.new('Cube', me_cube)
ob_lamp = bpy.data.objects.new('Lamp', light_lamp)
ob_camera = bpy.data.objects.new('Camera', cam_camera)

# ---- transforms, parenting, visibility, modifiers, constraints
ob_armature.location = (0.0, 0.0, 0.0)
ob_armature.show_in_front = True
ob_armature.lineart.crease_threshold = 0.0
ob_cube.parent = ob_armature
ob_cube.location = (-0.002021, 0.0, 0.0)
ob_cube.scale = (0.7631, 0.7631, 0.7631)
ob_cube.lock_rotations_4d = False
ob_cube.empty_display_type = 'ARROWS'
ob_cube.lineart.crease_threshold = 0.0
_vg = ob_cube.vertex_groups.new(name='Lower Body')
for _i, _w in zip([656, 657, 658, 659, 660, 661, 662, 663, 664, 665, 666, 667], [0.4767, 0.5326, 0.4949, 0.5186, 0.4826, 0.5407, 0.497, 0.5212, 0.5052, 0.5069, 0.5092, 0.5109]): _vg.add([_i], _w, 'REPLACE')
_vg = ob_cube.vertex_groups.new(name='Upper Body')
for _i, _w in zip([224, 225, 226, 227, 228, 229, 230, 231, 232, 233, 235, 236, 237, 238, 239, 241, 243, 244, 245, 246, 247, 248, 249, 250, 497, 498, 499, 500, 501, 502, 503, 504, 505, 506, 508, 509, 510, 511, 512, 514, 516, 517, 518, 519, 520, 521, 522, 523, 656, 657, 658, 659, 660, 661, 662, 663, 664, 665, 666, 667], [0.144, 0.5282, 0.004164, 0.3098, 0.4139, 0.168, 0.2144, 0.04195, 0.2224, 0.05492, 0.2819, 0.0101, 0.176, 0.2452, 0.06191, 0.08081, 0.04013, 0.2024, 0.2788, 0.142, 0.1926, 0.1314, 0.5309, 0.415, 0.1396, 0.5118, 0.003001, 0.3003, 0.4011, 0.1629, 0.208, 0.03941, 0.2156, 0.05335, 0.2733, 0.008837, 0.172, 0.2381, 0.06016, 0.07847, 0.03771, 0.1975, 0.2706, 0.1378, 0.1867, 0.1275, 0.5144, 0.4022, 0.3723, 0.3276, 0.3521, 0.3356, 0.3412, 0.3203, 0.3432, 0.3321, 0.3492, 0.3438, 0.338, 0.3412]): _vg.add([_i], _w, 'REPLACE')
_vg = ob_cube.vertex_groups.new(name='Neck')
for _i, _w in zip([0, 1, 4, 6, 7, 8, 9, 10, 11, 12, 13, 14, 15, 16, 17, 18, 19, 20, 21, 22, 23, 24, 25, 26, 27, 28, 29, 30, 31, 32, 33, 34, 35, 36, 37, 38, 39, 40, 41, 42, 43, 44, 45, 46, 47, 48, 49, 50, 51, 52, 53, 54, 55, 56, 57, 58, 59, 60, 61, 62, 63, 64, 65, 66, 67, 68, 69, 70, 71, 72, 73, 74, 75, 224, 225, 226, 227, 228, 229, 230, 231, 232, 233, 234, 235, 236, 237, 238, 239, 240, 241, 243, 244, 245, 246, 247, 248, 249, 250, 283, 284, 287, 288, 291, 294, 295, 296, 297, 298, 299, 300, 301, 302, 303, 304, 305, 306, 307, 308, 309, 310, 311, 312, 313, 314, 315, 316, 317, 318, 319, 320, 321, 322, 323, 324, 325, 326, 327, 328, 329, 330, 331, 332, 333, 334, 335, 336, 337, 338, 339, 340, 341, 342, 343, 344, 345, 346, 347, 348, 349, 350, 351, 352, 353, 354, 355, 356, 357, 358, 359, 360, 361, 362, 363, 364, 365, 366, 367, 368, 497, 498, 499, 500, 501, 502, 503, 504, 505, 506, 507, 508, 509, 510, 511, 512, 513, 514, 516, 517, 518, 519, 520, 521, 522, 523, 656, 657, 658, 659, 660, 661, 662, 663, 664, 665, 666, 667], [0.1555, 0.137, 0.2724, 0.008857, 0.008849, 0.008826, 0.008809, 0.008799, 0.008772, 0.00878, 0.008758, 0.008765, 0.008747, 0.008755, 0.008738, 0.00875, 0.008732, 0.008749, 0.008732, 0.008752, 0.008736, 0.008759, 0.008741, 0.008771, 0.008749, 0.008789, 0.008772, 0.00881, 0.008798, 0.008835, 0.008824, 0.008863, 0.008854, 0.008894, 0.008886, 0.008926, 0.008922, 0.00896, 0.008957, 0.008994, 0.008994, 0.009028, 0.009032, 0.00906, 0.009071, 0.00909, 0.009113, 0.009114, 0.009161, 0.009126, 0.009221, 0.009114, 0.009161, 0.009091, 0.009114, 0.009061, 0.009072, 0.009028, 0.009034, 0.008994, 0.008997, 0.00896, 0.00896, 0.008925, 0.008923, 0.008891, 0.008887, 0.03443, 0.02923, 0.05304, 0.112, 0.07407, 0.07235, 0.1172, 0.08041, 0.1612, 0.1808, 0.1228, 0.1603, 0.4908, 0.4122, 0.07454, 0.1239, 0.9993, 0.1201, 0.1057, 0.1122, 0.3605, 0.3225, 0.01029, 0.2618, 0.08197, 0.08581, 0.2904, 0.1823, 0.06512, 0.1136, 0.07547, 0.147, 0.1567, 0.1383, 0.2474, 0.1969, 0.2737, 0.9995, 0.01763, 0.01762, 0.0176, 0.01759, 0.01757, 0.01756, 0.01755, 0.01753, 0.01753, 0.01751, 0.01751, 0.01749, 0.0175, 0.01748, 0.0175, 0.01748, 0.0175, 0.01747, 0.01751, 0.01749, 0.01752, 0.01751, 0.01754, 0.01753, 0.01756, 0.01755, 0.01759, 0.01758, 0.01762, 0.01761, 0.01765, 0.01764, 0.01768, 0.01768, 0.01771, 0.01771, 0.01775, 0.01775, 0.01778, 0.01779, 0.01782, 0.01783, 0.01785, 0.01787, 0.01787, 0.01792, 0.01789, 0.01798, 0.01788, 0.01792, 0.01785, 0.01788, 0.01782, 0.01784, 0.01779, 0.0178, 0.01776, 0.01776, 0.01773, 0.01773, 0.01769, 0.01769, 0.01766, 0.01766, 0.03909, 0.03123, 0.006603, 0.01642, 0.0548, 0.07192, 0.1138, 0.07566, 0.07348, 0.07738, 0.1186, 0.08364, 0.1626, 0.1839, 0.1255, 0.1618, 0.4927, 0.4131, 0.07608, 0.1248, 0.9992, 0.1221, 0.1071, 0.1145, 0.3626, 0.3235, 0.01091, 0.2629, 0.08293, 0.088, 0.2927, 0.1836, 0.06646, 0.1148, 0.07873, 0.1498, 0.151, 0.1398, 0.153, 0.1458, 0.1762, 0.139, 0.1599, 0.1467, 0.1456, 0.1493, 0.1529, 0.1479]): _vg.add([_i], _w, 'REPLACE')
_vg = ob_cube.vertex_groups.new(name='Head')
for _i, _w in zip([0, 1, 2, 3, 4, 5, 6, 7, 8, 9, 10, 11, 12, 13, 14, 15, 16, 17, 18, 19, 20, 21, 22, 23, 24, 25, 26, 27, 28, 29, 30, 31, 32, 33, 34, 35, 36, 37, 38, 39, 40, 41, 42, 43, 44, 45, 46, 47, 48, 49, 50, 51, 52, 53, 54, 55, 56, 57, 58, 59, 60, 61, 62, 63, 64, 65, 66, 67, 68, 69, 70, 71, 72, 73, 74, 75, 76, 77, 78, 79, 80, 81, 82, 83, 84, 85, 86, 87, 88, 89, 90, 91, 92, 93, 94, 95, 96, 97, 98, 99, 100, 101, 102, 103, 104, 105, 106, 107, 108, 109, 110, 111, 112, 113, 114, 115, 116, 117, 118, 119, 120, 121, 122, 123, 124, 125, 126, 127, 128, 129, 130, 131, 132, 133, 134, 135, 136, 137, 138, 139, 140, 141, 142, 143, 144, 145, 146, 147, 148, 149, 150, 151, 152, 153, 154, 155, 156, 157, 158, 159, 160, 161, 162, 163, 164, 165, 166, 167, 168, 169, 170, 171, 172, 173, 174, 175, 176, 177, 178, 179, 180, 181, 182, 183, 184, 185, 186, 187, 188, 189, 190, 191, 192, 193, 194, 195, 196, 197, 198, 199, 200, 201, 202, 203, 204, 205, 206, 207, 208, 209, 210, 211, 212, 213, 214, 215, 216, 217, 218, 219, 220, 221, 222, 223, 283, 284, 285, 286, 287, 288, 289, 290, 291, 292, 293, 295, 296, 297, 298, 299, 300, 301, 302, 303, 304, 305, 306, 307, 308, 309, 310, 311, 312, 313, 314, 315, 316, 317, 318, 319, 320, 321, 322, 323, 324, 325, 326, 327, 328, 329, 330, 331, 332, 333, 334, 335, 336, 337, 338, 339, 340, 341, 342, 343, 344, 345, 346, 347, 348, 349, 350, 351, 352, 353, 354, 355, 356, 357, 358, 359, 360, 361, 362, 363, 364, 365, 366, 367, 368, 369, 370, 371, 372, 373, 374, 375, 376, 377, 378, 379, 380, 381, 382, 383, 384, 385, 386, 387, 388, 389, 390, 391, 392, 393, 394, 395, 396, 397, 398, 399, 400, 401, 402, 403, 404, 405, 406, 407, 408, 409, 410, 411, 412, 413, 414, 415, 416, 417, 418, 419, 420, 421, 422, 423, 424, 425, 426, 427, 428, 429, 430, 431, 432, 433, 434, 435, 436, 437, 438, 439, 440, 441, 442, 443, 444, 445, 446, 447, 448, 449, 450, 451, 452, 453, 454, 455, 456, 457, 458, 459, 460, 461, 462, 463, 464, 465, 466, 467, 468, 469, 470, 471, 472, 473, 474, 475, 476, 477, 478, 479, 480, 481, 482, 483, 484, 485, 486, 487, 488, 489, 490, 491, 492, 493, 494, 495, 496, 556, 557, 558, 559, 560, 561, 562, 563, 564, 565, 566, 567, 568, 569, 570, 571, 572, 573, 574, 575, 576, 577, 578, 579, 580, 581, 582, 583, 584, 585, 586, 587, 588, 589, 590, 591, 592, 593, 594, 595, 596, 597, 598, 599, 600, 601, 602, 603, 604, 605, 606, 607, 608, 609, 610, 611, 612, 613, 614, 615, 616, 617, 618, 619, 620, 621, 622, 623, 624, 625, 626, 627, 628, 629, 630, 631, 632, 633, 634, 635, 636, 637, 638, 639, 640, 641, 642, 643, 644, 645, 646, 647, 648, 649, 650, 651, 652, 653, 654, 655], [0.8445, 0.863, 0.9859, 0.9891, 0.7276, 0.986, 0.9761, 0.9913, 0.9742, 0.9864, 0.9828, 0.9945, 0.9903, 0.9966, 0.9922, 0.997, 0.9999, 1.0, 1.0, 1.0, 1.0, 1.0, 1.0, 1.0, 1.0, 1.0, 1.0, 1.0, 1.0, 1.0, 1.0, 1.0, 1.0, 1.0, 1.0, 1.0, 1.0, 0.9998, 0.9999, 0.999, 0.999, 0.9983, 0.9799, 0.9859, 0.976, 0.9744, 0.9829, 0.985, 0.9788, 0.9886, 0.9715, 0.9785, 0.9706, 0.972, 0.9707, 0.9715, 0.9772, 0.9869, 0.9892, 0.9989, 0.9915, 0.9997, 0.9992, 1.0, 1.0, 1.0, 1.0, 1.0, 0.9971, 1.0, 0.9578, 1.0, 0.947, 0.888, 0.9259, 0.9276, 1.0, 1.0, 1.0, 1.0, 1.0, 1.0, 1.0, 1.0, 1.0, 1.0, 1.0, 1.0, 1.0, 1.0, 1.0, 1.0, 1.0, 1.0, 1.0, 1.0, 1.0, 1.0, 0.9999, 0.9996, 1.0, 1.0, 1.0, 1.0, 1.0, 1.0, 1.0, 1.0, 1.0, 1.0, 1.0, 1.0, 1.0, 1.0, 0.9992, 0.9992, 1.0, 1.0, 1.0, 1.0, 1.0, 1.0, 0.9992, 1.0, 0.9997, 1.0, 1.0, 1.0, 1.0, 1.0, 1.0, 1.0, 1.0, 1.0, 1.0, 1.0, 1.0, 1.0, 1.0, 1.0, 1.0, 1.0, 1.0, 1.0, 1.0, 1.0, 1.0, 1.0, 1.0, 1.0, 1.0, 1.0, 1.0, 1.0, 1.0, 1.0, 1.0, 1.0, 1.0, 1.0, 1.0, 1.0, 1.0, 1.0, 1.0, 1.0, 1.0, 1.0, 1.0, 1.0, 1.0, 1.0, 1.0, 1.0, 1.0, 1.0, 1.0, 1.0, 1.0, 1.0, 1.0, 1.0, 1.0, 1.0, 1.0, 1.0, 1.0, 1.0, 1.0, 1.0, 1.0, 1.0, 1.0, 1.0, 1.0, 1.0, 1.0, 1.0, 1.0, 1.0, 1.0, 1.0, 1.0, 1.0, 1.0, 1.0, 1.0, 1.0, 1.0, 1.0, 1.0, 1.0, 1.0, 1.0, 1.0, 1.0, 1.0, 1.0, 1.0, 1.0, 1.0, 1.0, 1.0, 1.0, 0.8433, 0.8617, 0.978, 0.9882, 0.7526, 0.8031, 0.9941, 0.9879, 0.7263, 0.9835, 0.9988, 1.0, 1.0, 1.0, 1.0, 1.0, 1.0, 1.0, 1.0, 1.0, 1.0, 1.0, 1.0, 1.0, 0.9982, 0.9853, 0.9766, 0.9884, 0.9929, 0.9998, 0.9997, 1.0, 1.0, 1.0, 1.0, 1.0, 1.0, 1.0, 1.0, 1.0, 1.0, 1.0, 1.0, 1.0, 1.0, 1.0, 1.0, 1.0, 1.0, 0.9991, 1.0, 0.9704, 0.9819, 0.9682, 0.9666, 0.9749, 0.9728, 0.9855, 0.9897, 0.9971, 0.9994, 1.0, 1.0, 1.0, 1.0, 1.0, 1.0, 1.0, 1.0, 1.0, 1.0, 1.0, 1.0, 1.0, 1.0, 0.9555, 1.0, 0.9717, 0.9668, 1.0, 0.9281, 0.8862, 0.9243, 0.9265, 0.9226, 1.0, 1.0, 1.0, 1.0, 1.0, 1.0, 1.0, 1.0, 1.0, 1.0, 1.0, 1.0, 0.998, 0.9837, 0.981, 0.9956, 0.9998, 0.9999, 1.0, 1.0, 1.0, 1.0, 1.0, 1.0, 1.0, 1.0, 1.0, 1.0, 1.0, 1.0, 1.0, 1.0, 1.0, 1.0, 1.0, 1.0, 1.0, 1.0, 1.0, 1.0, 1.0, 1.0, 0.9999, 0.9999, 1.0, 1.0, 1.0, 1.0, 1.0, 1.0, 1.0, 1.0, 1.0, 1.0, 1.0, 1.0, 1.0, 1.0, 1.0, 1.0, 1.0, 1.0, 1.0, 1.0, 1.0, 1.0, 1.0, 1.0, 1.0, 1.0, 1.0, 1.0, 1.0, 1.0, 1.0, 1.0, 1.0, 1.0, 1.0, 1.0, 1.0, 1.0, 1.0, 1.0, 1.0, 1.0, 1.0, 1.0, 1.0, 1.0, 1.0, 1.0, 1.0, 1.0, 1.0, 1.0, 1.0, 1.0, 1.0, 1.0, 1.0, 1.0, 1.0, 1.0, 1.0, 1.0, 1.0, 1.0, 1.0, 1.0, 1.0, 1.0, 1.0, 1.0, 1.0, 1.0, 1.0, 1.0, 1.0, 1.0, 1.0, 1.0, 1.0, 1.0, 1.0, 1.0, 1.0, 1.0, 1.0, 1.0, 1.0, 1.0, 1.0, 1.0, 1.0, 1.0, 1.0, 1.0, 1.0, 1.0, 1.0, 1.0, 1.0, 1.0, 1.0, 1.0, 1.0, 1.0, 1.0, 1.0, 1.0, 1.0, 1.0, 1.0, 1.0, 1.0, 1.0, 1.0, 1.0, 1.0, 1.0, 1.0, 1.0, 1.0, 1.0, 1.0, 1.0, 1.0, 1.0, 1.0, 1.0, 1.0, 1.0, 1.0, 1.0, 1.0, 1.0, 1.0, 1.0, 1.0, 1.0, 1.0, 1.0, 1.0, 1.0, 1.0, 1.0, 1.0, 1.0, 1.0, 1.0, 1.0, 1.0, 1.0, 1.0, 1.0, 1.0, 1.0, 1.0, 1.0, 1.0, 1.0, 1.0, 1.0, 1.0, 1.0, 1.0, 1.0, 1.0, 1.0, 1.0, 1.0, 1.0, 1.0, 1.0, 1.0, 1.0, 1.0, 1.0, 1.0, 1.0, 1.0, 1.0, 1.0, 1.0, 1.0, 1.0, 1.0]): _vg.add([_i], _w, 'REPLACE')
_vg = ob_cube.vertex_groups.new(name='arm.l')
for _i, _w in zip([0, 1, 4, 75, 224, 225, 226, 227, 228, 229, 230, 231, 232, 233, 234, 235, 236, 237, 238, 239, 240, 241, 242, 243, 244, 245, 246, 247, 248, 249, 250, 251, 252, 253, 254, 255, 256, 257, 258, 259, 260, 261, 262, 263, 264, 265, 266, 267, 268, 269, 270, 271, 272, 273, 274, 275, 276, 277, 278, 279, 280, 281, 282, 283, 284, 287, 291, 294, 360, 361, 367, 368, 497, 498, 499, 500, 501, 502, 503, 504, 505, 506, 507, 508, 509, 510, 511, 512, 513, 514, 515, 516, 517, 518, 519, 520, 521, 522, 523, 524, 525, 526, 527, 528, 529, 530, 531, 532, 533, 534, 535, 536, 537, 538, 539, 540, 541, 542, 543, 544, 545, 546, 547, 548, 549, 550, 551, 552, 553, 554, 555, 656, 657, 658, 659, 660, 661, 662, 663, 664, 666, 667], [0.0, 0.0, 0.0, 0.0, 0.0, 0.0, 0.0, 0.0, 0.0, 0.0, 0.0, 0.0, 0.0, 0.0, 0.0, 0.0, 0.0, 0.0, 0.0, 0.0, 0.0, 0.0, 0.0, 0.0, 0.0, 0.0, 0.0, 0.0, 0.0, 0.0, 0.0, 0.0, 0.0, 0.0, 0.0, 0.0, 0.0, 0.0, 0.0, 0.0, 0.0, 0.0, 0.0, 0.0, 0.0, 0.0, 0.0, 0.0, 0.0, 0.0, 0.0, 0.0, 0.0, 0.0, 0.0, 0.0, 0.0, 0.0, 0.0, 0.0, 0.0, 0.0, 0.0, 0.0, 0.0, 0.0, 0.0, 0.0, 0.0, 0.0, 0.0, 0.0, 6.181e-17, 1.315e-14, 0.0135, 0.000272, 0.0003277, 9.289e-11, 4.29e-23, 1.658e-16, 3.381e-11, 1.167e-42, 0.0, 1.11e-05, 0.0, 0.0, 0.0, 2.999e-09, 5.617e-09, 9.369e-18, 0.4235, 2.718e-08, 1.146e-11, 1.74e-28, 8.838e-22, 1.072e-12, 3.391e-19, 0.01377, 2.075e-07, 0.0, 0.0, 0.0, 0.0003556, 0.0, 0.0, 0.0, 0.0, 0.0, 1.479e-10, 0.0, 0.0, 0.0, 0.0, 5.216e-08, 0.0, 0.0, 0.0, 0.0, 0.0, 0.189, 0.4194, 0.1846, 0.4219, 0.2137, 0.2062, 0.3724, 0.3259, 0.4256, 0.3649, 0.3597, 0.4251, 0.0, 0.0, 0.0, 0.0, 0.0, 0.0, 0.0, 0.0, 0.0, 0.0, 0.0]): _vg.add([_i], _w, 'REPLACE')
_vg = ob_cube.vertex_groups.new(name='forearm.l')
for _i, _w in zip([544, 545, 546, 547, 552, 553, 554, 555], [0.8444, 0.8362, 0.816, 0.5781, 0.08549, 0.07316, 0.06769, 0.07818]): _vg.add([_i], _w, 'REPLACE')
_vg = ob_cube.vertex_groups.new(name='arm.r')
for _i, _w in zip([0, 4, 35, 36, 37, 38, 39, 40, 41, 42, 43, 44, 45, 107, 109, 110, 111, 113, 175, 224, 225, 226, 227, 228, 229, 230, 231, 232, 233, 234, 235, 236, 237, 238, 239, 240, 241, 242, 243, 244, 245, 246, 247, 248, 249, 250, 254, 257, 258, 259, 260, 265, 267, 269, 271, 272, 273, 274, 275, 276, 277, 278, 279, 280, 281, 282, 283, 284, 285, 286, 287, 288, 289, 290, 291, 293, 294, 323, 324, 325, 326, 327, 328, 329, 330, 331, 332, 333, 334, 335, 336, 338, 362, 366, 399, 400, 401, 402, 403, 404, 405, 406, 407, 408, 410, 464, 465, 466, 467, 468, 469, 470, 472, 497, 498, 499, 500, 501, 502, 503, 504, 505, 506, 507, 508, 509, 510, 511, 512, 513, 514, 515, 516, 517, 518, 519, 520, 521, 522, 523, 524, 525, 526, 527, 528, 529, 530, 531, 532, 533, 534, 535, 536, 537, 538, 539, 540, 541, 542, 543, 544, 545, 546, 547, 548, 549, 550, 551, 552, 553, 554, 555, 586, 587, 588, 589, 590, 591, 592, 593, 594, 595, 596, 597, 598, 599, 600, 601, 602, 603, 604, 605, 606, 607, 608, 609, 610, 611, 612, 613, 614, 615, 616, 617, 618, 619, 620, 621, 622, 623, 624, 625, 626, 627, 628, 629, 630, 631, 632, 633, 634, 635, 636, 637, 638, 639, 640, 641, 642, 643, 644, 645, 656, 657, 658, 659, 660, 661, 662, 663, 664, 665, 666, 667], [0.0, 0.0, 0.0, 0.0, 0.0, 0.0, 0.0, 0.0, 0.0, 0.0, 0.0, 0.0, 0.0, 0.0, 0.0, 0.0, 0.0, 0.0, 0.0, 7.811e-09, 3.667e-26, 1.502e-20, 9.271e-10, 3.815e-21, 0.004965, 7.404e-18, 2.287e-12, 1.944e-36, 5.163e-16, 0.0, 0.0, 6.125e-25, 3.735e-06, 1.809e-15, 2.944e-31, 1.962e-44, 6.219e-16, 0.4503, 6.911e-05, 1.023e-14, 5.948e-14, 1.625e-13, 2.276e-07, 2.004e-21, 4.258e-05, 0.0, 0.0, 0.0, 0.0, 0.0, 7.436e-16, 0.0, 0.0, 0.0, 0.4891, 0.4884, 0.4912, 0.4912, 0.4353, 0.32, 0.1748, 0.157, 0.4921, 0.8381, 0.4963, 0.4967, 0.0, 0.0, 0.0, 0.0, 0.0, 0.0, 0.0, 0.0, 0.0, 0.0, 0.0, 0.0, 0.0, 0.0, 0.0, 0.0, 0.0, 0.0, 0.0, 0.0, 0.0, 0.0, 0.0, 0.0, 0.0, 0.0, 0.0, 0.0, 0.0, 0.0, 0.0, 0.0, 0.0, 0.0, 0.0, 0.0, 0.0, 0.0, 0.0, 0.0, 0.0, 0.0, 0.0, 0.0, 0.0, 0.0, 0.0, 0.0, 0.0, 0.0, 0.0, 1.006e-20, 0.005934, 0.0, 0.0, 0.0, 0.0, 0.0, 0.0, 0.0, 0.0, 0.0, 0.0, 0.0, 0.0, 0.0, 0.0, 0.0, 0.0, 0.0, 0.0, 0.0, 0.0, 0.0, 0.0, 0.0, 0.0, 0.0, 0.0, 0.0, 0.0, 0.0, 0.0, 0.0, 0.0, 0.0, 0.0, 0.0, 0.0, 0.0, 0.0, 0.0, 0.0, 0.0, 0.0, 0.0, 0.0, 0.0, 0.0, 0.0, 0.0, 0.0, 0.0, 0.0, 0.0, 0.0, 0.0, 0.0, 0.0, 0.0, 0.0, 0.0, 0.0, 0.0, 0.0, 0.0, 0.0, 0.0, 0.0, 0.0, 0.0, 0.0, 0.0, 0.0, 0.0, 0.0, 0.0, 0.0, 0.0, 0.0, 0.0, 0.0, 0.0, 0.0, 0.0, 0.0, 0.0, 0.0, 0.0, 0.0, 0.0, 0.0, 0.0, 0.0, 0.0, 0.0, 0.0, 0.0, 0.0, 0.0, 0.0, 0.0, 0.0, 0.0, 0.0, 0.0, 0.0, 0.0, 0.0, 0.0, 0.0, 0.0, 0.0, 0.0, 0.0, 0.0, 0.005149, 0.0, 0.0, 0.0, 0.0, 0.0, 0.0, 0.0, 0.01449, 0.0, 0.0, 0.0]): _vg.add([_i], _w, 'REPLACE')
_vg = ob_cube.vertex_groups.new(name='forearm.r')
for _i, _w in zip([271, 272, 273, 274, 275, 276, 277, 278, 279, 280, 281, 282], [0.9144, 0.9158, 0.8628, 0.8236, 0.0636, 0.08631, 0.01716, 0.01503, 0.1359, 0.1445, 0.4843, 0.4825]): _vg.add([_i], _w, 'REPLACE')
_vg = ob_cube.vertex_groups.new(name='leg.l')
_vg.add([524, 525, 526, 527, 528, 529, 530, 531, 532, 533, 534, 535, 536, 537, 538, 539, 540, 541, 542, 543], 1.0, 'REPLACE')
_vg = ob_cube.vertex_groups.new(name='leg.r')
_vg.add([251, 252, 253, 254, 255, 256, 257, 258, 259, 260, 261, 262, 263, 264, 265, 266, 267, 268, 269, 270], 1.0, 'REPLACE')
_m = ob_cube.modifiers.new('Armature', 'ARMATURE')
_m.object = ob_armature
ob_lamp.location = (4.076, 1.005, 5.904)
ob_lamp.rotation_euler = (0.6503, 0.05522, 1.866)
ob_lamp.lock_rotations_4d = False
ob_lamp.empty_display_type = 'ARROWS'
ob_lamp.color = (0.0, 0.0, 0.0, 0.0)
ob_lamp.lineart.crease_threshold = 0.0
ob_camera.location = (7.481, -6.508, 5.344)
ob_camera.rotation_euler = (1.109, 0.0, 0.8149)
ob_camera.lock_rotations_4d = False
ob_camera.empty_display_type = 'ARROWS'
ob_camera.color = (0.0, 0.0, 0.0, 0.0)
ob_camera.display_type = 'WIRE'
ob_camera.lineart.crease_threshold = 0.0

# ---- collection membership
col_collection_1.objects.link(ob_armature)
col_collection_1.objects.link(ob_cube)
col_collection_1.objects.link(ob_lamp)
col_collection_1.objects.link(ob_camera)

# ---- scene / render settings (as saved in the file)
scene.camera = ob_camera
scene.frame_start = 2; scene.frame_end = 47; scene.frame_set(0)
scene.render.engine = 'CYCLES'
scene.render.resolution_percentage = 50
scene.render.dither_intensity = 0.0
scene.cycles.use_denoising = False
scene.cycles.samples = 128
scene.cycles.sampling_pattern = 'TABULATED_SOBOL'
scene.cycles.light_sampling_threshold = 0.0
scene.cycles.use_adaptive_sampling = False
scene.cycles.use_light_tree = False
scene.cycles.blur_glossy = 0.0
scene.cycles.sample_clamp_indirect = 0.0
scene.view_settings.view_transform = 'Standard'
bpy.context.view_layer.update()
